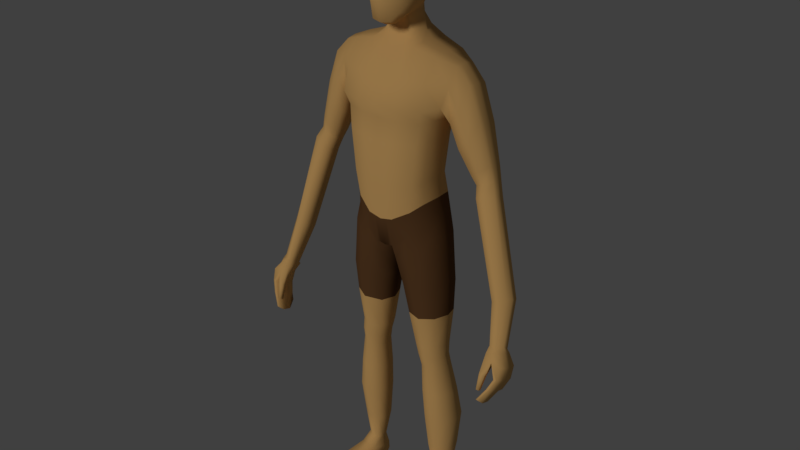 # Source: D_man1.blend  (saved by Blender 2.79.0; exported with 4.5.12 LTS)
import bpy
from mathutils import Matrix  # noqa: F401  (used for matrix-valued properties, if any)

bpy.ops.wm.read_factory_settings(use_empty=True)
scene = bpy.context.scene
scene.name = 'Scene'

# ---- collections
col_collection_1 = bpy.data.collections.new('Collection 1'); scene.collection.children.link(col_collection_1)

# ---- materials (node trees are filled in below, after node groups)
mat_material_000 = bpy.data.materials.new('Material.000')
mat_material_000.alpha_threshold = 0.0
mat_material_000.use_transparent_shadow = False
mat_material_000.diffuse_color = (0.1424, 0.06657, 0.0263, 1.0)
mat_material_000.roughness = 0.5
mat_material_007 = bpy.data.materials.new('Material.007')
mat_material_007.alpha_threshold = 0.0
mat_material_007.use_transparent_shadow = False
mat_material_007.diffuse_color = (0.1679, 0.01043, 0.0126, 1.0)
mat_material_007.roughness = 0.5
mat_material_009 = bpy.data.materials.new('Material.009')
mat_material_009.alpha_threshold = 0.0
mat_material_009.use_transparent_shadow = False
mat_material_009.diffuse_color = (0.7991, 0.4678, 0.1651, 1.0)
mat_material_009.roughness = 0.5

# ---- material node trees

# ---- world
world_world = bpy.data.worlds.new('World'); scene.world = world_world
world_world.color = (0.05088, 0.05088, 0.05088)
world_world.use_sun_shadow = False
world_world.sun_shadow_jitter_overblur = 0.0
world_world.cycles.sampling_method = 'MANUAL'

# ---- lights
light_sun = bpy.data.lights.new('Sun', 'SUN')
light_sun.transmission_factor = 0.0
light_sun.angle = 0.1993
light_sun.energy = 1.0
light_sun.shadow_buffer_clip_start = 0.5
light_sun.shadow_soft_size = 0.1
light_sun.shadow_cascade_max_distance = 1000.0

# ---- meshes
me_cube_002 = bpy.data.meshes.new('Cube.002')
me_cube_002.from_pydata([(0.1288, 0.06329, 0.9783), (0.1207, -0.04331, 0.9722), (0.02557, 0.1009, 0.8916), (0.02686, -0.07603, 0.8908), (0.1308, -0.04651, 0.9187), (0.1399, 0.06265, 0.9236), (0.02689, 0.07729, 0.843), (0.02831, -0.05995, 0.8413), (0.1241, 0.05376, 1.044), (0.1187, -0.04755, 1.038), (0.04006, -0.0936, 0.9842), (0.03544, 0.1088, 0.9835), (0.1565, 0.05617, 0.7719), (0.03755, 0.05905, 0.7565), (0.03747, -0.03909, 0.7533), (0.1462, -0.03997, 0.769), (0.07938, 0.09086, 0.9311), (0.07896, -0.06891, 0.9322), (0.08388, -0.07341, 0.8797), (0.08393, 0.08567, 0.8732), (0.08451, 0.08992, 1.01), (0.08994, -0.07508, 1.013), (0.0961, 0.0774, 0.7638), (0.09591, -0.06268, 0.7608), (0.1375, 0.01234, 0.9878), (0.01179, 0.01217, 0.8795), (0.01126, 0.009412, 0.8338), (0.1492, 0.01104, 0.9309), (0.1316, 0.002012, 1.047), (0.166, 0.01051, 0.7721), (0.02074, 0.01095, 0.7527), (0.1458, -0.02769, 0.6688), (0.1546, 0.05352, 0.6709), (0.05292, 0.05692, 0.6614), (0.05275, -0.02924, 0.6587), (0.1034, 0.07463, 0.6656), (0.1032, -0.04946, 0.6635), (0.1634, 0.01518, 0.6709), (0.03764, 0.01452, 0.6583), (0.01868, 0.05652, 0.8855), (0.1445, 0.03684, 0.9272), (0.1613, 0.03334, 0.772), (0.1331, 0.03782, 0.983), (0.01908, 0.04335, 0.8384), (0.1279, 0.02789, 1.046), (0.02914, 0.035, 0.7546), (0.159, 0.03435, 0.6709), (0.04528, 0.03572, 0.6599), (0.01279, 0.09999, 0.8947), (0.01343, -0.0752, 0.8879), (0.02003, -0.0936, 0.9798), (0.01772, 0.1031, 0.9792), (0.005894, 0.01229, 0.8793), (0.00934, 0.05614, 0.887), (-0.005894, 0.01229, 0.8793), (-0.00934, 0.05614, 0.887), (-0.1288, 0.06329, 0.9783), (-0.1207, -0.04331, 0.9722), (-0.02557, 0.1009, 0.8916), (-0.02686, -0.07603, 0.8908), (-0.1308, -0.04651, 0.9187), (-0.1399, 0.06265, 0.9236), (-0.02689, 0.07729, 0.843), (-0.02831, -0.05995, 0.8413), (-0.1241, 0.05376, 1.044), (-0.1187, -0.04755, 1.038), (-0.04006, -0.0936, 0.9842), (-0.03544, 0.1088, 0.9835), (-0.1565, 0.05617, 0.7719), (-0.03755, 0.05905, 0.7565), (-0.03747, -0.03909, 0.7533), (-0.1462, -0.03997, 0.769), (-0.07938, 0.09086, 0.9311), (-0.07896, -0.06891, 0.9322), (-0.08388, -0.07341, 0.8797), (-0.08393, 0.08567, 0.8732), (-0.08451, 0.08992, 1.01), (-0.08994, -0.07508, 1.013), (-0.0961, 0.0774, 0.7638), (-0.09591, -0.06268, 0.7608), (-0.1375, 0.01234, 0.9878), (-0.01179, 0.01217, 0.8795), (-0.01126, 0.009412, 0.8338), (-0.1492, 0.01104, 0.9309), (-0.1316, 0.002012, 1.047), (-0.166, 0.01051, 0.7721), (-0.02074, 0.01095, 0.7527), (-0.1458, -0.02769, 0.6688), (-0.1546, 0.05352, 0.6709), (-0.05292, 0.05692, 0.6614), (-0.05275, -0.02924, 0.6587), (-0.1034, 0.07463, 0.6656), (-0.1032, -0.04946, 0.6635), (-0.1634, 0.01518, 0.6709), (-0.03764, 0.01452, 0.6583), (0.0, 0.09911, 0.8979), (0.0, -0.07438, 0.8849), (0.0, -0.0936, 0.9755), (0.0, 0.09737, 0.9748), (0.0, 0.01242, 0.8791), (0.0, 0.05576, 0.8885), (-0.01868, 0.05652, 0.8855), (-0.1445, 0.03684, 0.9272), (-0.1613, 0.03334, 0.772), (-0.1331, 0.03782, 0.983), (-0.01908, 0.04335, 0.8384), (-0.1279, 0.02789, 1.046), (-0.02914, 0.035, 0.7546), (-0.159, 0.03435, 0.6709), (-0.04528, 0.03572, 0.6599), (-0.01279, 0.09999, 0.8947), (-0.01343, -0.0752, 0.8879), (-0.02003, -0.0936, 0.9798), (-0.01772, 0.1031, 0.9792), (-0.005894, 0.01229, 0.8793), (-0.00934, 0.05614, 0.887), (0.005894, 0.01229, 0.8793), (0.00934, 0.05614, 0.887)], [], [(51, 48, 95, 98), (52, 49, 96, 99), (20, 16, 2, 11), (17, 3, 7, 18), (39, 2, 6, 43), (16, 0, 5, 19), (24, 1, 4, 27), (17, 21, 10, 3), (24, 28, 9, 1), (49, 50, 97, 96), (27, 4, 15, 29), (19, 5, 12, 22), (43, 6, 13, 45), (18, 7, 14, 23), (4, 18, 23, 15), (6, 19, 22, 13), (1, 9, 21, 17), (2, 16, 19, 6), (1, 17, 18, 4), (8, 0, 16, 20), (7, 26, 30, 14), (40, 27, 29, 41), (42, 44, 28, 24), (42, 24, 27, 40), (3, 25, 26, 7), (53, 52, 99, 100), (14, 30, 38, 34), (41, 29, 37, 46), (15, 23, 36, 31), (13, 22, 35, 33), (29, 15, 31, 37), (22, 12, 32, 35), (45, 13, 33, 47), (23, 14, 34, 36), (55, 100, 99, 54), (30, 45, 47, 38), (12, 41, 46, 32), (48, 53, 100, 95), (0, 42, 40, 5), (0, 8, 44, 42), (5, 40, 41, 12), (26, 43, 45, 30), (25, 39, 43, 26), (2, 39, 53, 48), (39, 25, 52, 53), (3, 10, 50, 49), (25, 3, 49, 52), (11, 2, 48, 51), (113, 98, 95, 110), (114, 99, 96, 111), (76, 67, 58, 72), (73, 74, 63, 59), (101, 105, 62, 58), (72, 75, 61, 56), (80, 83, 60, 57), (73, 59, 66, 77), (80, 57, 65, 84), (111, 96, 97, 112), (83, 85, 71, 60), (75, 78, 68, 61), (105, 107, 69, 62), (74, 79, 70, 63), (60, 71, 79, 74), (62, 69, 78, 75), (57, 73, 77, 65), (58, 62, 75, 72), (57, 60, 74, 73), (64, 76, 72, 56), (63, 70, 86, 82), (102, 103, 85, 83), (104, 80, 84, 106), (104, 102, 83, 80), (59, 63, 82, 81), (115, 100, 99, 114), (70, 90, 94, 86), (103, 108, 93, 85), (71, 87, 92, 79), (69, 89, 91, 78), (85, 93, 87, 71), (78, 91, 88, 68), (107, 109, 89, 69), (79, 92, 90, 70), (117, 116, 99, 100), (86, 94, 109, 107), (68, 88, 108, 103), (110, 95, 100, 115), (56, 61, 102, 104), (56, 104, 106, 64), (61, 68, 103, 102), (82, 86, 107, 105), (81, 82, 105, 101), (58, 110, 115, 101), (101, 115, 114, 81), (59, 111, 112, 66), (81, 114, 111, 59), (67, 113, 110, 58)])
me_cube_002.polygons.foreach_set('use_smooth', [True] * 96)
me_cube_002.materials.append(mat_material_000)
me_cube_002.materials.append(None)
me_cube_002.use_remesh_preserve_volume = False
me_cube_002.use_remesh_preserve_attributes = False
me_cube_002.use_mirror_vertex_groups = False
me_cube_002.update()
me_cube_001 = bpy.data.meshes.new('Cube.001')
me_cube_001.from_pydata([(0.03386, 0.07727, 1.711), (0.07845, -0.03646, 1.709), (0.03258, -0.0929, 1.702), (0.07946, 0.02969, 1.711), (0.06039, 0.05633, 1.704), (0.06025, -0.06883, 1.698), (0.08643, -0.001615, 1.717), (0.09024, 0.2199, 1.721), (0.2091, -0.0832, 1.72), (0.09424, -0.1057, 1.758), (0.1034, 0.1047, 1.758), (0.08684, -0.2336, 1.715), (0.2118, 0.09313, 1.721), (0.09619, 0.1787, 1.742), (0.1708, -0.09187, 1.744), (0.161, 0.1641, 1.716), (0.1777, 0.0934, 1.743), (0.1606, -0.1695, 1.712), (0.08738, -0.1976, 1.739), (0.1041, 0.006919, 1.765), (0.2304, 0.009687, 1.726), (0.1422, -0.157, 1.732), (0.1504, 0.1476, 1.734), (0.1866, 0.007626, 1.75), (0.08244, -0.01904, 1.713), (0.2197, -0.03676, 1.723), (0.09916, -0.04939, 1.761), (0.1787, -0.04212, 1.747), (0.08295, 0.01404, 1.714), (0.1037, 0.05583, 1.761), (0.2211, 0.05141, 1.723), (0.1821, 0.05051, 1.747), (0.01693, 0.08176, 1.715), (0.01629, -0.09789, 1.705), (0.04512, 0.2319, 1.724), (0.04712, -0.1098, 1.76), (0.0517, 0.1088, 1.761), (0.04342, -0.2469, 1.717), (0.04809, 0.1869, 1.744), (0.04369, -0.206, 1.741), (0.05204, 0.006853, 1.788), (0.04958, -0.05147, 1.764), (0.05187, 0.05785, 1.764), (-0.03386, 0.07727, 1.711), (-0.07845, -0.03646, 1.709), (-0.03258, -0.0929, 1.702), (-0.07946, 0.02969, 1.711), (-0.06039, 0.05633, 1.704), (-0.06025, -0.06883, 1.698), (-0.08643, -0.001615, 1.717), (0.0, -0.1029, 1.708), (0.0, 0.08624, 1.719), (-0.09024, 0.2199, 1.721), (-0.2091, -0.0832, 1.72), (-0.09424, -0.1057, 1.758), (-0.1034, 0.1047, 1.758), (-0.08684, -0.2336, 1.715), (-0.2118, 0.09313, 1.721), (-0.09619, 0.1787, 1.742), (-0.1708, -0.09187, 1.744), (-0.161, 0.1641, 1.716), (-0.1777, 0.0934, 1.743), (-0.1606, -0.1695, 1.712), (-0.08738, -0.1976, 1.739), (-0.1041, 0.006919, 1.765), (-0.2304, 0.009687, 1.726), (-0.1422, -0.157, 1.732), (-0.1504, 0.1476, 1.734), (-0.1866, 0.007626, 1.75), (0.0, -0.1139, 1.762), (0.0, 0.113, 1.764), (0.0, -0.2602, 1.719), (0.0, 0.2439, 1.727), (0.0, 0.1951, 1.747), (0.0, -0.2144, 1.743), (0.0, 0.006787, 1.851), (-0.08244, -0.01904, 1.713), (-0.2197, -0.03676, 1.723), (-0.09916, -0.04939, 1.761), (-0.1787, -0.04212, 1.747), (0.0, -0.05355, 1.787), (-0.08295, 0.01404, 1.714), (-0.1037, 0.05583, 1.761), (-0.2211, 0.05141, 1.723), (-0.1821, 0.05051, 1.747), (0.0, 0.05987, 1.787), (-0.01693, 0.08176, 1.715), (-0.01629, -0.09789, 1.705), (-0.04512, 0.2319, 1.724), (-0.04712, -0.1098, 1.76), (-0.0517, 0.1088, 1.761), (-0.04342, -0.2469, 1.717), (-0.04809, 0.1869, 1.744), (-0.04369, -0.206, 1.741), (-0.05204, 0.006853, 1.788), (-0.04958, -0.05147, 1.764), (-0.05187, 0.05785, 1.764)], [], [(32, 51, 72, 34), (5, 1, 8, 17), (2, 5, 17, 11), (28, 3, 12, 30), (24, 6, 20, 25), (3, 4, 15, 12), (4, 0, 7, 15), (33, 2, 11, 37), (34, 72, 73, 38), (7, 13, 22, 15), (25, 20, 23, 27), (8, 14, 21, 17), (26, 27, 23, 19), (41, 40, 75, 80), (35, 69, 74, 39), (9, 18, 21, 14), (10, 16, 22, 13), (36, 38, 73, 70), (42, 85, 75, 40), (29, 19, 23, 31), (11, 17, 21, 18), (37, 39, 74, 71), (12, 15, 22, 16), (30, 31, 23, 20), (35, 41, 80, 69), (9, 14, 27, 26), (8, 25, 27, 14), (1, 24, 25, 8), (12, 16, 31, 30), (10, 29, 31, 16), (36, 70, 85, 42), (6, 28, 30, 20), (10, 36, 42, 29), (9, 26, 41, 35), (11, 18, 39, 37), (29, 42, 40, 19), (10, 13, 38, 36), (9, 35, 39, 18), (26, 19, 40, 41), (7, 34, 38, 13), (50, 33, 37, 71), (0, 32, 34, 7), (86, 88, 72, 51), (48, 62, 53, 44), (45, 56, 62, 48), (81, 83, 57, 46), (76, 77, 65, 49), (46, 57, 60, 47), (47, 60, 52, 43), (87, 91, 56, 45), (88, 92, 73, 72), (52, 60, 67, 58), (77, 79, 68, 65), (53, 62, 66, 59), (78, 64, 68, 79), (95, 80, 75, 94), (89, 93, 74, 69), (54, 59, 66, 63), (55, 58, 67, 61), (90, 70, 73, 92), (96, 94, 75, 85), (82, 84, 68, 64), (56, 63, 66, 62), (91, 71, 74, 93), (57, 61, 67, 60), (83, 65, 68, 84), (89, 69, 80, 95), (54, 78, 79, 59), (53, 59, 79, 77), (44, 53, 77, 76), (57, 83, 84, 61), (55, 61, 84, 82), (90, 96, 85, 70), (49, 65, 83, 81), (55, 82, 96, 90), (54, 89, 95, 78), (56, 91, 93, 63), (82, 64, 94, 96), (55, 90, 92, 58), (54, 63, 93, 89), (78, 95, 94, 64), (52, 58, 92, 88), (50, 71, 91, 87), (43, 52, 88, 86)])
me_cube_001.polygons.foreach_set('use_smooth', [True] * 84)
me_cube_001.materials.append(mat_material_007)
me_cube_001.materials.append(None)
me_cube_001.use_remesh_preserve_volume = False
me_cube_001.use_remesh_preserve_attributes = False
me_cube_001.use_mirror_vertex_groups = False
me_cube_001.update()
me_cube = bpy.data.meshes.new('Cube')
me_cube.from_pydata([(0.03386, 0.07727, 1.711), (0.07845, -0.03646, 1.709), (0.03178, -0.06259, 1.536), (0.04413, 0.02926, 1.562), (0.02957, -0.09371, 1.599), (0.03258, -0.0929, 1.702), (0.07466, -0.03889, 1.611), (0.07226, 0.0273, 1.626), (0.07946, 0.02969, 1.711), (0.02717, 0.07649, 1.629), (0.05202, 0.05526, 1.626), (0.05779, 0.02571, 1.585), (0.05563, -0.07004, 1.6), (0.02817, -0.08479, 1.544), (0.02998, 0.05329, 1.585), (0.06039, 0.05633, 1.704), (0.05839, -0.04397, 1.565), (0.06025, -0.06883, 1.698), (0.04595, 0.06864, 1.511), (0.03484, -0.01636, 1.552), (0.03228, -0.09464, 1.657), (0.08106, -0.03593, 1.663), (0.07924, 0.03003, 1.671), (0.08182, -0.004906, 1.622), (0.08643, -0.001615, 1.717), (0.03065, 0.08172, 1.675), (0.04808, -0.06667, 1.569), (0.04889, 0.04774, 1.597), (0.05733, 0.05843, 1.668), (0.064, -0.008078, 1.576), (0.06061, -0.06807, 1.653), (0.08899, -0.001971, 1.674), (0.1889, -0.005905, 1.439), (0.1227, 0.0385, 1.111), (0.1375, 0.04012, 1.231), (0.1688, 0.07099, 1.333), (0.1192, -0.05161, 1.104), (0.1336, -0.05252, 1.229), (0.06873, 0.09826, 1.475), (0.0681, -0.03541, 1.475), (0.04402, -0.1035, 1.089), (0.04738, -0.1053, 1.219), (0.06153, -0.1089, 1.315), (0.0427, 0.1251, 1.319), (0.03947, 0.08023, 1.216), (0.03523, 0.07664, 1.088), (0.031, 0.05773, 1.543), (0.03743, -0.01199, 1.512), (0.153, 0.0632, 0.08961), (0.157, 0.02889, 0.09008), (0.111, 0.05457, 0.08882), (0.1173, 0.01526, 0.08954), (0.1241, 0.05376, 1.044), (0.1187, -0.04755, 1.038), (0.04006, -0.0936, 0.9842), (0.03544, 0.1088, 0.9835), (0.1393, -0.01249, 0.5567), (0.146, 0.04803, 0.5579), (0.06887, 0.05171, 0.555), (0.06863, -0.01635, 0.5529), (0.1451, -0.004457, 0.4852), (0.1506, 0.05063, 0.4873), (0.08596, 0.0522, 0.4783), (0.08604, -0.008619, 0.4761), (0.1701, 0.004561, 0.2904), (0.1773, 0.07643, 0.2966), (0.09337, 0.07008, 0.2951), (0.09376, -0.001634, 0.2886), (0.1483, 0.04328, 0.5229), (0.07744, 0.04799, 0.5169), (0.07738, -0.01355, 0.5136), (0.1423, -0.01213, 0.52), (0.1367, 0.08847, 1.455), (0.1369, -0.02614, 1.458), (0.09997, -0.08111, 1.094), (0.1124, -0.08242, 1.22), (0.1336, -0.08588, 1.321), (0.1326, 0.1113, 1.316), (0.1109, 0.06766, 1.218), (0.09852, 0.06545, 1.1), (0.1301, 0.06766, 0.08762), (0.1394, 0.0174, 0.08826), (0.08451, 0.08992, 1.01), (0.08994, -0.07508, 1.013), (0.1076, -0.03176, 0.5547), (0.1078, 0.06752, 0.5558), (0.119, -0.02182, 0.4797), (0.1188, 0.069, 0.4841), (0.1352, -0.01218, 0.289), (0.1356, 0.09565, 0.2962), (0.1135, 0.06225, 0.5201), (0.1135, -0.03041, 0.5164), (0.1292, -0.003356, 1.109), (0.1441, -0.002991, 1.231), (0.08309, 0.02921, 1.485), (0.05236, 0.03168, 1.532), (0.1632, 0.04855, 0.09016), (0.1049, 0.03183, 0.08922), (0.1316, 0.002012, 1.047), (0.05621, 0.01801, 0.5528), (0.1535, 0.01973, 0.5577), (0.07468, 0.02174, 0.4757), (0.1575, 0.02479, 0.4876), (0.08032, 0.03297, 0.2915), (0.1851, 0.04208, 0.2939), (0.1555, 0.01535, 0.5225), (0.06547, 0.01581, 0.5139), (0.109, 0.06812, 0.0211), (0.1379, 0.02931, 1.466), (0.1824, 0.07772, 1.382), (0.1824, -0.03106, 1.386), (0.05171, 0.1205, 1.398), (0.06253, -0.0833, 1.391), (0.134, -0.06521, 1.392), (0.1336, 0.1076, 1.392), (0.188, 0.06639, 1.433), (0.1632, -0.04016, 1.328), (0.1924, 0.0292, 1.443), (0.1764, 0.01678, 1.32), (0.2109, 0.07772, 1.331), (0.2287, 0.06639, 1.387), (0.2129, -0.03105, 1.334), (0.2308, -0.005902, 1.395), (0.2355, 0.0292, 1.396), (0.1851, 0.01679, 1.275), (0.1864, -0.02644, 1.286), (0.1886, 0.06733, 1.29), (0.3876, -0.04109, 0.6768), (0.2891, 0.05239, 1.114), (0.3081, 0.04626, 1.128), (0.2855, -0.006422, 1.134), (0.3078, 0.007354, 1.142), (0.3141, 0.02547, 1.135), (0.2558, 0.02171, 1.11), (0.2595, -0.0007832, 1.122), (0.2653, 0.04918, 1.107), (0.3954, -0.02927, 0.828), (0.4095, -0.03911, 0.6862), (0.3999, -0.07907, 0.7031), (0.4155, -0.0661, 0.7065), (0.4173, -0.05025, 0.6939), (0.3749, -0.0717, 0.6948), (0.3809, -0.08363, 0.7057), (0.3762, -0.05267, 0.6829), (0.3818, -0.04851, 0.8272), (0.3553, -0.04475, 0.8166), (0.3514, -0.02113, 0.8035), (0.4065, -0.01013, 0.8257), (0.4019, 0.004808, 0.8219), (0.3799, 0.01128, 0.8049), (0.3574, 0.007889, 0.7979), (0.272, 0.02796, 1.296), (0.2095, -0.01945, 1.219), (0.2662, -0.002521, 1.299), (0.2416, -0.02472, 1.255), (0.2669, 0.06097, 1.287), (0.2446, 0.07094, 1.244), (0.2165, 0.06286, 1.215), (0.2087, 0.01835, 1.207), (0.3829, -0.1424, 0.56), (0.3786, -0.09603, 0.6884), (0.3902, -0.07165, 0.5512), (0.3889, -0.03377, 0.6678), (0.3894, -0.1421, 0.5585), (0.409, -0.09081, 0.6933), (0.396, -0.07133, 0.5498), (0.4126, -0.03535, 0.6739), (0.4187, -0.1142, 0.6256), (0.419, -0.04347, 0.5963), (0.4289, -0.04347, 0.598), (0.4297, -0.1142, 0.6275), (0.4055, -0.05901, 0.5621), (0.4133, -0.05901, 0.5623), (0.414, -0.1271, 0.5953), (0.4052, -0.1271, 0.5951), (0.4043, -0.1062, 0.6691), (0.4142, -0.03336, 0.6331), (0.4308, -0.03336, 0.6357), (0.4321, -0.1041, 0.6635), (0.3798, -0.09779, 0.5345), (0.38, -0.1226, 0.5423), (0.3744, -0.07622, 0.6783), (0.3777, -0.05046, 0.6769), (0.392, -0.122, 0.5394), (0.3917, -0.09715, 0.5317), (0.4252, -0.05046, 0.684), (0.4232, -0.07238, 0.6922), (0.4342, -0.06956, 0.6084), (0.4342, -0.09189, 0.6184), (0.4141, -0.09189, 0.6148), (0.4141, -0.06956, 0.6049), (0.4016, -0.1044, 0.5841), (0.4013, -0.0862, 0.577), (0.4176, -0.08169, 0.5734), (0.4176, -0.1044, 0.5844), (0.4397, -0.06001, 0.6466), (0.4397, -0.08206, 0.6557), (0.3982, -0.0838, 0.6565), (0.4059, -0.06001, 0.6413), (0.3793, -0.1393, 0.5904), (0.3792, -0.127, 0.6354), (0.3762, -0.1287, 0.5841), (0.3752, -0.1132, 0.6305), (0.3872, -0.1393, 0.5894), (0.3958, -0.127, 0.6328), (0.3876, -0.1287, 0.5851), (0.3948, -0.1132, 0.6279), (0.121, -0.1078, 0.004409), (0.1196, -0.1086, 0.0243), (0.1108, 0.06413, 0.008674), (0.107, 0.06426, 0.04792), (0.1974, -0.09324, 0.004409), (0.199, -0.09344, 0.0243), (0.1452, 0.07046, 0.008801), (0.1459, 0.07096, 0.04815), (0.1086, -0.01296, 0.01058), (0.1114, -0.009678, 0.06008), (0.174, -0.0004661, 0.01058), (0.1658, 0.00164, 0.06044), (0.0999, 0.0293, 0.05284), (0.1596, 0.03946, 0.0064), (0.1073, 0.02948, 0.0064), (0.1631, 0.0423, 0.05299), (0.1268, 0.06932, 0.007387), (0.1244, 0.07464, 0.04682), (0.1598, -0.1038, 0.00286), (0.16, -0.1045, 0.02524), (0.1402, -0.008579, 0.06522), (0.1413, -0.006952, 0.00769), (0.1334, 0.03455, 0.00318), (0.1184, -0.1129, 0.01396), (0.1456, 0.07454, 0.02104), (0.2016, -0.09697, 0.01396), (0.18, 0.001214, 0.02293), (0.1024, -0.0136, 0.02293), (0.1641, 0.04186, 0.01931), (0.1022, 0.03005, 0.01931), (0.1616, -0.1133, 0.01398), (0.1253, 0.07684, 0.02171), (0.1138, -0.06365, 0.005319), (0.1892, -0.04831, 0.03579), (0.1121, -0.06301, 0.03579), (0.1878, -0.04954, 0.005319), (0.1507, -0.05607, 0.04032), (0.1509, -0.05709, 0.002236), (0.1072, -0.06583, 0.01628), (0.1947, -0.04913, 0.01628), (0.04867, -0.01593, 1.492), (0.06134, 0.02993, 1.505), (0.3042, 0.02617, 1.178), (0.2453, -0.006726, 1.148), (0.274, -0.0125, 1.166), (0.2978, 0.004056, 1.184), (0.2982, 0.05103, 1.17), (0.2776, 0.05842, 1.148), (0.2516, 0.05379, 1.134), (0.2422, 0.02072, 1.135), (0.3233, -0.006289, 1.111), (0.2698, -0.01562, 1.09), (0.3228, 0.03403, 1.096), (0.299, 0.0405, 1.081), (0.2747, 0.03711, 1.073), (0.297, -0.02162, 1.102), (0.2659, 0.008091, 1.078), (0.3287, 0.01206, 1.104), (0.1657, 0.06507, 0.3922), (0.08798, 0.06257, 0.3867), (0.08823, -0.006811, 0.3821), (0.1591, -0.001388, 0.3879), (0.1273, 0.08475, 0.3903), (0.1272, -0.01924, 0.3842), (0.1734, 0.03357, 0.3909), (0.07524, 0.0272, 0.3834), (0.1637, 0.0185, 0.1763), (0.1652, 0.07434, 0.1792), (0.09903, 0.06636, 0.178), (0.1026, 0.007885, 0.175), (0.1361, 0.00359, 0.1746), (0.1313, 0.08671, 0.1779), (0.08895, 0.0348, 0.1764), (0.1749, 0.04861, 0.1781), (0.1458, -0.02769, 0.6688), (0.1546, 0.05352, 0.6709), (0.05292, 0.05692, 0.6614), (0.05275, -0.02924, 0.6587), (0.1034, 0.07463, 0.6656), (0.1032, -0.04946, 0.6635), (0.1634, 0.01518, 0.6709), (0.03764, 0.01452, 0.6583), (0.1499, 0.0531, 1.293), (0.04687, 0.0966, 1.28), (0.05998, -0.0957, 1.28), (0.1219, -0.0752, 1.283), (0.1208, 0.08473, 1.28), (0.1563, 0.008506, 1.286), (0.1454, -0.03977, 1.29), (0.08244, -0.01904, 1.713), (0.03331, -0.03947, 1.544), (0.07824, -0.0219, 1.616), (0.0612, -0.02602, 1.571), (0.08503, -0.01895, 1.668), (0.03948, 0.006447, 1.557), (0.07704, 0.0112, 1.624), (0.08295, 0.01404, 1.714), (0.0609, 0.008816, 1.581), (0.08412, 0.01403, 1.673), (0.0756, -0.003101, 1.48), (0.04489, 0.009845, 1.522), (0.108, 0.0432, 0.08902), (0.1498, 0.03388, 0.5578), (0.154, 0.03771, 0.4875), (0.1812, 0.05926, 0.2953), (0.1519, 0.02931, 0.5227), (0.1374, 0.001583, 1.462), (0.126, 0.01757, 1.11), (0.1408, 0.01856, 1.231), (0.1581, 0.05588, 0.08989), (0.1279, 0.02789, 1.046), (0.06254, 0.03486, 0.5539), (0.08032, 0.03697, 0.477), (0.08684, 0.05153, 0.2933), (0.07146, 0.0319, 0.5154), (0.1726, 0.04388, 1.326), (0.1907, 0.01165, 1.441), (0.2332, 0.01165, 1.395), (0.1869, 0.04206, 1.283), (0.311, 0.01641, 1.138), (0.2606, 0.03544, 1.108), (0.4164, -0.05818, 0.7002), (0.3755, -0.06219, 0.6889), (0.3544, -0.006622, 0.8007), (0.4052, -0.0197, 0.8305), (0.2126, 0.04061, 1.211), (0.2691, 0.01272, 1.297), (0.3799, -0.1102, 0.5384), (0.3761, -0.06334, 0.6776), (0.3919, -0.1096, 0.5355), (0.4242, -0.06142, 0.6881), (0.4342, -0.08072, 0.6134), (0.4141, -0.08072, 0.6099), (0.4014, -0.09529, 0.5806), (0.4176, -0.09303, 0.5789), (0.4397, -0.07104, 0.6512), (0.4021, -0.0719, 0.6489), (0.1034, 0.04678, 0.05038), (0.1524, 0.05496, 0.0076), (0.1091, 0.0468, 0.007537), (0.1545, 0.05663, 0.05057), (0.1301, 0.05194, 0.005284), (0.1548, 0.0582, 0.02017), (0.1056, 0.04908, 0.0202), (0.055, 0.006996, 1.499), (0.2469, 0.03726, 1.135), (0.301, 0.01511, 1.181), (0.326, 0.002886, 1.107), (0.2703, 0.0226, 1.075), (0.1696, 0.04932, 0.3916), (0.08161, 0.04488, 0.385), (0.17, 0.06147, 0.1787), (0.09399, 0.05058, 0.1772), (0.159, 0.03435, 0.6709), (0.04528, 0.03572, 0.6599), (0.1531, 0.0308, 1.29), (0.01693, 0.08176, 1.715), (0.01589, -0.06412, 1.532), (0.01479, -0.09869, 1.6), (0.01629, -0.09789, 1.705), (0.01358, 0.08096, 1.63), (0.01408, -0.08795, 1.542), (0.01499, 0.05632, 1.584), (0.01742, -0.01636, 1.548), (0.01614, -0.1006, 1.659), (0.01533, 0.08688, 1.678), (0.03437, 0.09071, 1.475), (0.03405, -0.03541, 1.469), (0.02201, -0.1035, 1.084), (0.02369, -0.1053, 1.215), (0.03076, -0.1146, 1.32), (0.02135, 0.1193, 1.324), (0.01973, 0.07452, 1.213), (0.01761, 0.07093, 1.087), (0.0155, 0.05773, 1.543), (0.01871, -0.01199, 1.512), (0.02003, -0.0936, 0.9798), (0.01772, 0.1031, 0.9792), (0.02586, 0.1148, 1.401), (0.03127, -0.0833, 1.392), (0.02433, -0.01593, 1.491), (0.02297, 0.06864, 1.509), (0.02344, 0.09151, 1.282), (0.02999, -0.09887, 1.281), (0.01665, -0.04024, 1.54), (-0.03386, 0.07727, 1.711), (-0.07845, -0.03646, 1.709), (-0.03178, -0.06259, 1.536), (-0.04413, 0.02926, 1.562), (-0.02957, -0.09371, 1.599), (-0.03258, -0.0929, 1.702), (-0.07466, -0.03889, 1.611), (-0.07226, 0.0273, 1.626), (-0.07946, 0.02969, 1.711), (-0.02717, 0.07649, 1.629), (-0.05202, 0.05526, 1.626), (-0.05779, 0.02571, 1.585), (-0.05563, -0.07004, 1.6), (-0.02817, -0.08479, 1.544), (-0.02998, 0.05329, 1.585), (-0.06039, 0.05633, 1.704), (-0.05839, -0.04397, 1.565), (-0.06025, -0.06883, 1.698), (-0.04595, 0.06864, 1.511), (-0.03484, -0.01636, 1.552), (-0.03228, -0.09464, 1.657), (-0.08106, -0.03593, 1.663), (-0.07924, 0.03003, 1.671), (-0.08182, -0.004906, 1.622), (-0.08643, -0.001615, 1.717), (-0.03065, 0.08172, 1.675), (-0.04808, -0.06667, 1.569), (-0.04889, 0.04774, 1.597), (-0.05733, 0.05843, 1.668), (-0.064, -0.008078, 1.576), (-0.06061, -0.06807, 1.653), (-0.08899, -0.001971, 1.674), (-0.1889, -0.005905, 1.439), (-0.1227, 0.0385, 1.111), (-0.1375, 0.04012, 1.231), (-0.1688, 0.07099, 1.333), (-0.1192, -0.05161, 1.104), (-0.1336, -0.05252, 1.229), (-0.06873, 0.09826, 1.475), (-0.0681, -0.03541, 1.475), (-0.04402, -0.1035, 1.089), (-0.04738, -0.1053, 1.219), (-0.06153, -0.1089, 1.315), (-0.0427, 0.1251, 1.319), (-0.03947, 0.08023, 1.216), (-0.03523, 0.07664, 1.088), (-0.031, 0.05773, 1.543), (-0.03743, -0.01199, 1.512), (-0.153, 0.0632, 0.08961), (-0.157, 0.02889, 0.09008), (-0.111, 0.05457, 0.08882), (-0.1173, 0.01526, 0.08954), (-0.1241, 0.05376, 1.044), (-0.1187, -0.04755, 1.038), (-0.04006, -0.0936, 0.9842), (-0.03544, 0.1088, 0.9835), (-0.1393, -0.01249, 0.5567), (-0.146, 0.04803, 0.5579), (-0.06887, 0.05171, 0.555), (-0.06863, -0.01635, 0.5529), (-0.1451, -0.004457, 0.4852), (-0.1506, 0.05063, 0.4873), (-0.08596, 0.0522, 0.4783), (-0.08604, -0.008619, 0.4761), (-0.1701, 0.004561, 0.2904), (-0.1773, 0.07643, 0.2966), (-0.09337, 0.07008, 0.2951), (-0.09376, -0.001634, 0.2886), (-0.1483, 0.04328, 0.5229), (-0.07744, 0.04799, 0.5169), (-0.07738, -0.01355, 0.5136), (-0.1423, -0.01213, 0.52), (-0.1367, 0.08847, 1.455), (-0.1369, -0.02614, 1.458), (-0.09997, -0.08111, 1.094), (-0.1124, -0.08242, 1.22), (-0.1336, -0.08588, 1.321), (-0.1326, 0.1113, 1.316), (-0.1109, 0.06766, 1.218), (-0.09852, 0.06545, 1.1), (-0.1301, 0.06766, 0.08762), (-0.1394, 0.0174, 0.08826), (-0.08451, 0.08992, 1.01), (-0.08994, -0.07508, 1.013), (-0.1076, -0.03176, 0.5547), (-0.1078, 0.06752, 0.5558), (-0.119, -0.02182, 0.4797), (-0.1188, 0.069, 0.4841), (-0.1352, -0.01218, 0.289), (-0.1356, 0.09565, 0.2962), (-0.1135, 0.06225, 0.5201), (-0.1135, -0.03041, 0.5164), (-0.1292, -0.003356, 1.109), (-0.1441, -0.002991, 1.231), (-0.08309, 0.02921, 1.485), (-0.05236, 0.03168, 1.532), (-0.1632, 0.04855, 0.09016), (-0.1049, 0.03183, 0.08922), (-0.1316, 0.002012, 1.047), (-0.05621, 0.01801, 0.5528), (-0.1535, 0.01973, 0.5577), (-0.07468, 0.02174, 0.4757), (-0.1575, 0.02479, 0.4876), (-0.08032, 0.03297, 0.2915), (-0.1851, 0.04208, 0.2939), (-0.1555, 0.01535, 0.5225), (-0.06547, 0.01581, 0.5139), (-0.109, 0.06812, 0.0211), (-0.1379, 0.02931, 1.466), (-0.1824, 0.07772, 1.382), (-0.1824, -0.03106, 1.386), (-0.05171, 0.1205, 1.398), (-0.06253, -0.0833, 1.391), (-0.134, -0.06521, 1.392), (-0.1336, 0.1076, 1.392), (-0.188, 0.06639, 1.433), (-0.1632, -0.04016, 1.328), (-0.1924, 0.0292, 1.443), (-0.1764, 0.01678, 1.32), (-0.2109, 0.07772, 1.331), (-0.2287, 0.06639, 1.387), (-0.2129, -0.03105, 1.334), (-0.2308, -0.005902, 1.395), (-0.2355, 0.0292, 1.396), (-0.1851, 0.01679, 1.275), (-0.1864, -0.02644, 1.286), (-0.1886, 0.06733, 1.29), (-0.3876, -0.04109, 0.6768), (-0.2891, 0.05239, 1.114), (-0.3081, 0.04626, 1.128), (-0.2855, -0.006422, 1.134), (-0.3078, 0.007354, 1.142), (-0.3141, 0.02547, 1.135), (-0.2558, 0.02171, 1.11), (-0.2595, -0.0007832, 1.122), (-0.2653, 0.04918, 1.107), (-0.3954, -0.02927, 0.828), (-0.4095, -0.03911, 0.6862), (-0.3999, -0.07907, 0.7031), (-0.4155, -0.0661, 0.7065), (-0.4173, -0.05025, 0.6939), (-0.3749, -0.0717, 0.6948), (-0.3809, -0.08363, 0.7057), (-0.3762, -0.05267, 0.6829), (-0.3818, -0.04851, 0.8272), (-0.3553, -0.04475, 0.8166), (-0.3514, -0.02113, 0.8035), (-0.4065, -0.01013, 0.8257), (-0.4019, 0.004808, 0.8219), (-0.3799, 0.01128, 0.8049), (-0.3574, 0.007889, 0.7979), (-0.272, 0.02796, 1.296), (-0.2095, -0.01945, 1.219), (-0.2662, -0.002521, 1.299), (-0.2416, -0.02472, 1.255), (-0.2669, 0.06097, 1.287), (-0.2446, 0.07094, 1.244), (-0.2165, 0.06286, 1.215), (-0.2087, 0.01835, 1.207), (-0.3829, -0.1424, 0.56), (-0.3786, -0.09603, 0.6884), (-0.3902, -0.07165, 0.5512), (-0.3889, -0.03377, 0.6678), (-0.3894, -0.1421, 0.5585), (-0.409, -0.09081, 0.6933), (-0.396, -0.07133, 0.5498), (-0.4126, -0.03535, 0.6739), (-0.4187, -0.1142, 0.6256), (-0.419, -0.04347, 0.5963), (-0.4289, -0.04347, 0.598), (-0.4297, -0.1142, 0.6275), (-0.4055, -0.05901, 0.5621), (-0.4133, -0.05901, 0.5623), (-0.414, -0.1271, 0.5953), (-0.4052, -0.1271, 0.5951), (-0.4043, -0.1062, 0.6691), (-0.4142, -0.03336, 0.6331), (-0.4308, -0.03336, 0.6357), (-0.4321, -0.1041, 0.6635), (-0.3798, -0.09779, 0.5345), (-0.38, -0.1226, 0.5423), (-0.3744, -0.07622, 0.6783), (-0.3777, -0.05046, 0.6769), (-0.392, -0.122, 0.5394), (-0.3917, -0.09715, 0.5317), (-0.4252, -0.05046, 0.684), (-0.4232, -0.07238, 0.6922), (-0.4342, -0.06956, 0.6084), (-0.4342, -0.09189, 0.6184), (-0.4141, -0.09189, 0.6148), (-0.4141, -0.06956, 0.6049), (-0.4016, -0.1044, 0.5841), (-0.4013, -0.0862, 0.577), (-0.4176, -0.08169, 0.5734), (-0.4176, -0.1044, 0.5844), (-0.4397, -0.06001, 0.6466), (-0.4397, -0.08206, 0.6557), (-0.3982, -0.0838, 0.6565), (-0.4059, -0.06001, 0.6413), (-0.3793, -0.1393, 0.5904), (-0.3792, -0.127, 0.6354), (-0.3762, -0.1287, 0.5841), (-0.3752, -0.1132, 0.6305), (-0.3872, -0.1393, 0.5894), (-0.3958, -0.127, 0.6328), (-0.3876, -0.1287, 0.5851), (-0.3948, -0.1132, 0.6279), (-0.121, -0.1078, 0.004409), (-0.1196, -0.1086, 0.0243), (-0.1108, 0.06413, 0.008674), (-0.107, 0.06426, 0.04792), (-0.1974, -0.09324, 0.004409), (-0.199, -0.09344, 0.0243), (-0.1452, 0.07046, 0.008801), (-0.1459, 0.07096, 0.04815), (-0.1086, -0.01296, 0.01058), (-0.1114, -0.009678, 0.06008), (-0.174, -0.0004661, 0.01058), (-0.1658, 0.00164, 0.06044), (-0.0999, 0.0293, 0.05284), (-0.1596, 0.03946, 0.0064), (-0.1073, 0.02948, 0.0064), (-0.1631, 0.0423, 0.05299), (-0.1268, 0.06932, 0.007387), (-0.1244, 0.07464, 0.04682), (-0.1598, -0.1038, 0.00286), (-0.16, -0.1045, 0.02524), (-0.1402, -0.008579, 0.06522), (-0.1413, -0.006952, 0.00769), (-0.1334, 0.03455, 0.00318), (-0.1184, -0.1129, 0.01396), (-0.1456, 0.07454, 0.02104), (-0.2016, -0.09697, 0.01396), (-0.18, 0.001214, 0.02293), (-0.1024, -0.0136, 0.02293), (-0.1641, 0.04186, 0.01931), (-0.1022, 0.03005, 0.01931), (-0.1616, -0.1133, 0.01398), (-0.1253, 0.07684, 0.02171), (-0.1138, -0.06365, 0.005319), (-0.1892, -0.04831, 0.03579), (-0.1121, -0.06301, 0.03579), (-0.1878, -0.04954, 0.005319), (-0.1507, -0.05607, 0.04032), (-0.1509, -0.05709, 0.002236), (-0.1072, -0.06583, 0.01628), (-0.1947, -0.04913, 0.01628), (-0.04867, -0.01593, 1.492), (-0.06134, 0.02993, 1.505), (-0.3042, 0.02617, 1.178), (-0.2453, -0.006726, 1.148), (-0.274, -0.0125, 1.166), (-0.2978, 0.004056, 1.184), (-0.2982, 0.05103, 1.17), (-0.2776, 0.05842, 1.148), (-0.2516, 0.05379, 1.134), (-0.2422, 0.02072, 1.135), (-0.3233, -0.006289, 1.111), (-0.2698, -0.01562, 1.09), (-0.3228, 0.03403, 1.096), (-0.299, 0.0405, 1.081), (-0.2747, 0.03711, 1.073), (-0.297, -0.02162, 1.102), (-0.2659, 0.008091, 1.078), (-0.3287, 0.01206, 1.104), (-0.1657, 0.06507, 0.3922), (-0.08798, 0.06257, 0.3867), (-0.08823, -0.006811, 0.3821), (-0.1591, -0.001388, 0.3879), (-0.1273, 0.08475, 0.3903), (-0.1272, -0.01924, 0.3842), (-0.1734, 0.03357, 0.3909), (-0.07524, 0.0272, 0.3834), (-0.1637, 0.0185, 0.1763), (-0.1652, 0.07434, 0.1792), (-0.09903, 0.06636, 0.178), (-0.1026, 0.007885, 0.175), (-0.1361, 0.00359, 0.1746), (-0.1313, 0.08671, 0.1779), (-0.08895, 0.0348, 0.1764), (-0.1749, 0.04861, 0.1781), (-0.1458, -0.02769, 0.6688), (-0.1546, 0.05352, 0.6709), (-0.05292, 0.05692, 0.6614), (-0.05275, -0.02924, 0.6587), (-0.1034, 0.07463, 0.6656), (-0.1032, -0.04946, 0.6635), (-0.1634, 0.01518, 0.6709), (-0.03764, 0.01452, 0.6583), (-0.1499, 0.0531, 1.293), (-0.04687, 0.0966, 1.28), (-0.05998, -0.0957, 1.28), (-0.1219, -0.0752, 1.283), (-0.1208, 0.08473, 1.28), (-0.1563, 0.008506, 1.286), (-0.1454, -0.03977, 1.29), (0.0, -0.06565, 1.529), (0.0, -0.1037, 1.601), (0.0, -0.1029, 1.708), (0.0, 0.08543, 1.631), (0.0, 0.08624, 1.719), (0.0, 0.05934, 1.584), (0.0, -0.09111, 1.541), (0.0, -0.01636, 1.544), (0.0, -0.1065, 1.662), (0.0, 0.09203, 1.681), (0.0, 0.08315, 1.476), (0.0, -0.03541, 1.463), (0.0, 0.06522, 1.085), (0.0, 0.0688, 1.21), (0.0, 0.1136, 1.328), (0.0, -0.1203, 1.325), (0.0, -0.1053, 1.21), (0.0, -0.1035, 1.08), (0.0, 0.05773, 1.543), (0.0, -0.01199, 1.512), (0.0, -0.0936, 0.9755), (0.0, 0.09737, 0.9748), (0.0, 0.06864, 1.508), (0.0, 0.1091, 1.403), (0.0, -0.0833, 1.394), (0.0, -0.01593, 1.489), (0.0, 0.08641, 1.284), (0.0, -0.102, 1.282), (-0.08244, -0.01904, 1.713), (-0.03331, -0.03947, 1.544), (-0.07824, -0.0219, 1.616), (-0.0612, -0.02602, 1.571), (0.0, -0.041, 1.537), (-0.08503, -0.01895, 1.668), (-0.03948, 0.006447, 1.557), (-0.07704, 0.0112, 1.624), (-0.08295, 0.01404, 1.714), (-0.0609, 0.008816, 1.581), (-0.08412, 0.01403, 1.673), (-0.0756, -0.003101, 1.48), (-0.04489, 0.009845, 1.522), (-0.108, 0.0432, 0.08902), (-0.1498, 0.03388, 0.5578), (-0.154, 0.03771, 0.4875), (-0.1812, 0.05926, 0.2953), (-0.1519, 0.02931, 0.5227), (-0.1374, 0.001583, 1.462), (-0.126, 0.01757, 1.11), (-0.1408, 0.01856, 1.231), (-0.1581, 0.05588, 0.08989), (-0.1279, 0.02789, 1.046), (-0.06254, 0.03486, 0.5539), (-0.08032, 0.03697, 0.477), (-0.08684, 0.05153, 0.2933), (-0.07146, 0.0319, 0.5154), (-0.1726, 0.04388, 1.326), (-0.1907, 0.01165, 1.441), (-0.2332, 0.01165, 1.395), (-0.1869, 0.04206, 1.283), (-0.311, 0.01641, 1.138), (-0.2606, 0.03544, 1.108), (-0.4164, -0.05818, 0.7002), (-0.3755, -0.06219, 0.6889), (-0.3544, -0.006622, 0.8007), (-0.4052, -0.0197, 0.8305), (-0.2126, 0.04061, 1.211), (-0.2691, 0.01272, 1.297), (-0.3799, -0.1102, 0.5384), (-0.3761, -0.06334, 0.6776), (-0.3919, -0.1096, 0.5355), (-0.4242, -0.06142, 0.6881), (-0.4342, -0.08072, 0.6134), (-0.4141, -0.08072, 0.6099), (-0.4014, -0.09529, 0.5806), (-0.4176, -0.09303, 0.5789), (-0.4397, -0.07104, 0.6512), (-0.4021, -0.0719, 0.6489), (-0.1034, 0.04678, 0.05038), (-0.1524, 0.05496, 0.0076), (-0.1091, 0.0468, 0.007537), (-0.1545, 0.05663, 0.05057), (-0.1301, 0.05194, 0.005284), (-0.1548, 0.0582, 0.02017), (-0.1056, 0.04908, 0.0202), (-0.055, 0.006996, 1.499), (-0.2469, 0.03726, 1.135), (-0.301, 0.01511, 1.181), (-0.326, 0.002886, 1.107), (-0.2703, 0.0226, 1.075), (-0.1696, 0.04932, 0.3916), (-0.08161, 0.04488, 0.385), (-0.17, 0.06147, 0.1787), (-0.09399, 0.05058, 0.1772), (-0.159, 0.03435, 0.6709), (-0.04528, 0.03572, 0.6599), (-0.1531, 0.0308, 1.29), (-0.01693, 0.08176, 1.715), (-0.01589, -0.06412, 1.532), (-0.01479, -0.09869, 1.6), (-0.01629, -0.09789, 1.705), (-0.01358, 0.08096, 1.63), (-0.01408, -0.08795, 1.542), (-0.01499, 0.05632, 1.584), (-0.01742, -0.01636, 1.548), (-0.01614, -0.1006, 1.659), (-0.01533, 0.08688, 1.678), (-0.03437, 0.09071, 1.475), (-0.03405, -0.03541, 1.469), (-0.02201, -0.1035, 1.084), (-0.02369, -0.1053, 1.215), (-0.03076, -0.1146, 1.32), (-0.02135, 0.1193, 1.324), (-0.01973, 0.07452, 1.213), (-0.01761, 0.07093, 1.087), (-0.0155, 0.05773, 1.543), (-0.01871, -0.01199, 1.512), (-0.02003, -0.0936, 0.9798), (-0.01772, 0.1031, 0.9792), (-0.02586, 0.1148, 1.401), (-0.03127, -0.0833, 1.392), (-0.02433, -0.01593, 1.491), (-0.02297, 0.06864, 1.509), (-0.02344, 0.09151, 1.282), (-0.02999, -0.09887, 1.281), (-0.01665, -0.04024, 1.54)], [], [(363, 372, 697, 692), (0, 15, 28, 25), (296, 300, 31, 24), (1, 17, 30, 21), (391, 720, 695, 370), (297, 19, 29, 299), (2, 16, 26, 13), (364, 368, 694, 688), (369, 381, 706, 693), (3, 14, 27, 11), (301, 304, 29, 19), (3, 95, 46, 14), (4, 13, 26, 12), (4, 12, 30, 20), (365, 371, 696, 689), (365, 689, 694, 368), (5, 20, 30, 17), (366, 690, 696, 371), (298, 299, 29, 23), (298, 23, 31, 300), (6, 21, 30, 12), (6, 12, 26, 16), (7, 11, 27, 10), (7, 10, 28, 22), (302, 305, 31, 23), (302, 23, 29, 304), (8, 22, 28, 15), (303, 24, 31, 305), (367, 369, 693, 691), (367, 691, 697, 372), (9, 25, 28, 10), (9, 10, 27, 14), (386, 374, 699, 712), (388, 710, 706, 381), (383, 375, 705, 708), (375, 376, 704, 705), (390, 377, 703, 715), (385, 378, 702, 711), (389, 379, 701, 714), (379, 380, 700, 701), (98, 92, 36, 53), (92, 93, 37, 36), (294, 118, 116, 295), (78, 79, 45, 44), (293, 78, 44, 290), (114, 77, 43, 111), (292, 76, 42, 291), (74, 75, 41, 40), (83, 74, 40, 54), (280, 273, 49, 96), (313, 306, 39, 73), (113, 73, 39, 112), (301, 307, 95, 3), (248, 18, 46, 95), (387, 247, 47, 382), (49, 218, 222, 96), (278, 274, 48, 80), (359, 275, 50, 308), (277, 276, 51, 81), (79, 82, 55, 45), (380, 384, 709, 700), (286, 284, 59, 84), (361, 283, 58, 318), (285, 282, 57, 85), (287, 281, 56, 100), (91, 70, 63, 86), (321, 69, 62, 319), (90, 68, 61, 87), (105, 71, 60, 102), (270, 267, 67, 88), (357, 266, 66, 320), (269, 265, 65, 89), (271, 268, 64, 104), (100, 56, 71, 105), (85, 57, 68, 90), (318, 58, 69, 321), (84, 59, 70, 91), (56, 84, 91, 71), (58, 85, 90, 69), (266, 269, 89, 66), (268, 270, 88, 64), (69, 90, 87, 62), (71, 91, 86, 60), (283, 285, 85, 58), (281, 286, 84, 56), (33, 52, 82, 79), (273, 277, 81, 49), (275, 278, 80, 50), (81, 227, 218, 49), (110, 32, 73, 113), (323, 313, 73, 32), (53, 36, 74, 83), (36, 37, 75, 74), (295, 116, 76, 292), (109, 35, 77, 114), (289, 34, 78, 293), (34, 33, 79, 78), (115, 72, 108, 117), (51, 216, 227, 81), (59, 99, 106, 70), (309, 100, 105, 312), (356, 271, 104, 311), (267, 272, 103, 67), (312, 105, 102, 310), (70, 106, 101, 63), (360, 287, 100, 309), (284, 288, 99, 59), (276, 279, 97, 51), (97, 219, 216, 51), (351, 248, 95, 307), (370, 382, 47, 19), (72, 38, 94, 108), (358, 280, 96, 316), (362, 322, 118, 294), (314, 315, 93, 92), (317, 314, 92, 98), (115, 109, 114, 72), (116, 110, 113, 76), (76, 113, 112, 42), (72, 114, 111, 38), (373, 385, 711, 698), (377, 386, 712, 703), (353, 252, 131, 326), (253, 249, 132, 129), (251, 250, 134, 130), (252, 251, 130, 131), (323, 32, 122, 324), (109, 115, 120, 119), (35, 109, 119, 126), (322, 35, 126, 325), (116, 118, 124, 125), (32, 110, 121, 122), (110, 116, 125, 121), (115, 117, 123, 120), (148, 147, 140, 137), (144, 145, 142, 138), (136, 144, 138, 139), (145, 146, 141, 142), (254, 253, 129, 128), (255, 254, 128, 135), (352, 255, 135, 327), (250, 256, 133, 134), (140, 185, 166, 137), (328, 337, 185, 140), (138, 164, 186, 139), (142, 160, 164, 138), (331, 136, 139, 328), (149, 148, 137, 127), (150, 149, 127, 143), (330, 150, 143, 329), (355, 261, 150, 330), (261, 260, 149, 150), (260, 259, 148, 149), (354, 257, 136, 331), (258, 263, 146, 145), (257, 262, 144, 136), (262, 258, 145, 144), (259, 264, 147, 148), (125, 124, 158, 152), (325, 126, 157, 332), (126, 119, 156, 157), (119, 120, 155, 156), (122, 121, 154, 153), (121, 125, 152, 154), (120, 123, 151, 155), (324, 122, 153, 333), (198, 182, 162, 176), (176, 162, 166, 177), (196, 186, 164, 178), (178, 164, 160, 175), (180, 183, 163, 159), (141, 181, 160, 142), (173, 170, 167, 174), (194, 188, 170, 173), (171, 168, 169, 172), (192, 190, 168, 171), (179, 192, 171, 161), (161, 171, 172, 165), (183, 194, 173, 163), (163, 173, 174, 159), (170, 178, 175, 167), (188, 196, 178, 170), (168, 176, 177, 169), (190, 198, 176, 168), (167, 175, 197, 189), (339, 343, 198, 190), (169, 177, 195, 187), (338, 342, 196, 188), (165, 172, 193, 184), (336, 341, 194, 183), (159, 174, 191, 180), (334, 340, 192, 179), (174, 167, 189, 191), (340, 339, 190, 192), (172, 169, 187, 193), (341, 338, 188, 194), (329, 335, 181, 141), (127, 162, 182, 143), (161, 165, 184, 179), (334, 336, 183, 180), (177, 166, 185, 195), (342, 337, 186, 196), (343, 335, 182, 198), (199, 200, 202, 201), (201, 202, 206, 205), (205, 206, 204, 203), (203, 204, 200, 199), (201, 205, 203, 199), (206, 202, 181, 197), (137, 166, 162, 127), (204, 206, 197, 175), (202, 200, 160, 181), (200, 204, 175, 160), (350, 344, 210, 107), (238, 224, 214, 231), (246, 240, 212, 232), (237, 226, 208, 230), (244, 242, 211, 225), (243, 241, 208, 226), (308, 344, 219, 97), (229, 220, 217, 228), (235, 222, 218, 233), (245, 241, 216, 234), (349, 347, 222, 235), (348, 345, 220, 229), (80, 224, 210, 50), (234, 216, 219, 236), (48, 214, 224, 80), (346, 348, 229, 221), (221, 229, 228, 215), (316, 347, 214, 48), (240, 243, 226, 212), (239, 244, 225, 207), (232, 212, 226, 237), (107, 210, 224, 238), (209, 107, 238, 223), (211, 232, 237, 225), (215, 234, 236, 221), (345, 349, 235, 220), (239, 245, 234, 215), (220, 235, 233, 217), (225, 237, 230, 207), (242, 246, 232, 211), (223, 238, 231, 213), (346, 350, 107, 209), (217, 233, 246, 242), (207, 230, 245, 239), (215, 228, 244, 239), (218, 227, 243, 240), (230, 208, 241, 245), (227, 216, 241, 243), (228, 217, 242, 244), (233, 218, 240, 246), (306, 94, 248, 351), (374, 39, 247, 387), (94, 38, 18, 248), (373, 698, 710, 388), (152, 158, 256, 250), (332, 157, 255, 352), (157, 156, 254, 255), (156, 155, 253, 254), (153, 154, 251, 252), (154, 152, 250, 251), (155, 151, 249, 253), (333, 153, 252, 353), (129, 132, 264, 259), (130, 134, 258, 262), (131, 130, 262, 257), (134, 133, 263, 258), (326, 131, 257, 354), (128, 129, 259, 260), (135, 128, 260, 261), (327, 135, 261, 355), (63, 101, 272, 267), (310, 102, 271, 356), (60, 86, 270, 268), (62, 87, 269, 266), (102, 60, 268, 271), (87, 61, 265, 269), (319, 62, 266, 357), (86, 63, 267, 270), (311, 104, 280, 358), (67, 103, 279, 276), (66, 89, 278, 275), (64, 88, 277, 273), (88, 67, 276, 277), (320, 66, 275, 359), (89, 65, 274, 278), (104, 64, 273, 280), (315, 362, 294, 93), (35, 289, 293, 77), (37, 295, 292, 75), (75, 292, 291, 41), (77, 293, 290, 43), (93, 294, 295, 37), (378, 389, 714, 702), (376, 390, 715, 704), (6, 298, 300, 21), (6, 16, 299, 298), (2, 297, 299, 16), (364, 688, 720, 391), (1, 21, 300, 296), (34, 289, 362, 315), (103, 320, 359, 279), (65, 311, 358, 274), (101, 319, 357, 272), (61, 310, 356, 265), (133, 327, 355, 263), (132, 326, 354, 264), (151, 333, 353, 249), (158, 332, 352, 256), (39, 306, 351, 247), (221, 236, 350, 346), (213, 231, 349, 345), (96, 222, 347, 316), (209, 223, 348, 346), (223, 213, 345, 348), (231, 214, 347, 349), (50, 210, 344, 308), (236, 219, 344, 350), (197, 181, 335, 343), (195, 185, 337, 342), (179, 184, 336, 334), (143, 182, 335, 329), (193, 187, 338, 341), (191, 189, 339, 340), (180, 191, 340, 334), (184, 193, 341, 336), (187, 195, 342, 338), (189, 197, 343, 339), (123, 324, 333, 151), (124, 325, 332, 158), (264, 354, 331, 147), (263, 355, 330, 146), (146, 330, 329, 141), (147, 331, 328, 140), (139, 186, 337, 328), (256, 352, 327, 133), (118, 322, 325, 124), (117, 323, 324, 123), (249, 353, 326, 132), (52, 33, 314, 317), (33, 34, 315, 314), (289, 35, 322, 362), (274, 358, 316, 48), (247, 351, 307, 47), (282, 360, 309, 57), (68, 312, 310, 61), (265, 356, 311, 65), (57, 309, 312, 68), (117, 108, 313, 323), (99, 318, 321, 106), (272, 357, 320, 103), (106, 321, 319, 101), (288, 361, 318, 99), (279, 359, 308, 97), (19, 47, 307, 301), (108, 94, 306, 313), (8, 303, 305, 22), (7, 302, 304, 11), (7, 22, 305, 302), (3, 11, 304, 301), (2, 364, 391, 297), (41, 291, 390, 376), (43, 290, 389, 378), (38, 373, 388, 18), (699, 374, 387, 713), (42, 112, 386, 377), (38, 111, 385, 373), (695, 707, 382, 370), (45, 55, 384, 380), (713, 387, 382, 707), (44, 45, 380, 379), (290, 44, 379, 389), (111, 43, 378, 385), (291, 42, 377, 390), (40, 41, 376, 375), (54, 40, 375, 383), (18, 388, 381, 46), (112, 39, 374, 386), (9, 367, 372, 25), (9, 14, 369, 367), (5, 366, 371, 20), (4, 365, 368, 13), (4, 20, 371, 365), (14, 46, 381, 369), (2, 13, 368, 364), (297, 391, 370, 19), (0, 25, 372, 363), (784, 692, 697, 793), (392, 417, 420, 407), (716, 416, 423, 721), (393, 413, 422, 409), (812, 791, 695, 720), (717, 719, 421, 411), (394, 405, 418, 408), (785, 688, 694, 789), (790, 693, 706, 802), (395, 403, 419, 406), (722, 411, 421, 725), (395, 406, 438, 487), (396, 404, 418, 405), (396, 412, 422, 404), (786, 689, 696, 792), (786, 789, 694, 689), (397, 409, 422, 412), (787, 792, 696, 690), (718, 415, 421, 719), (718, 721, 423, 415), (398, 404, 422, 413), (398, 408, 418, 404), (399, 402, 419, 403), (399, 414, 420, 402), (723, 415, 423, 726), (723, 725, 421, 415), (400, 407, 420, 414), (724, 726, 423, 416), (788, 691, 693, 790), (788, 793, 697, 691), (401, 402, 420, 417), (401, 406, 419, 402), (807, 712, 699, 795), (809, 802, 706, 710), (804, 708, 705, 796), (796, 705, 704, 797), (811, 715, 703, 798), (806, 711, 702, 799), (810, 714, 701, 800), (800, 701, 700, 801), (490, 445, 428, 484), (484, 428, 429, 485), (686, 687, 508, 510), (470, 436, 437, 471), (685, 682, 436, 470), (506, 503, 435, 469), (684, 683, 434, 468), (466, 432, 433, 467), (475, 446, 432, 466), (672, 488, 441, 665), (734, 465, 431, 727), (505, 504, 431, 465), (722, 395, 487, 728), (640, 487, 438, 410), (808, 803, 439, 639), (441, 488, 614, 610), (670, 472, 440, 666), (780, 729, 442, 667), (669, 473, 443, 668), (471, 437, 447, 474), (801, 700, 709, 805), (678, 476, 451, 676), (782, 739, 450, 675), (677, 477, 449, 674), (679, 492, 448, 673), (483, 478, 455, 462), (742, 740, 454, 461), (482, 479, 453, 460), (497, 494, 452, 463), (662, 480, 459, 659), (778, 741, 458, 658), (661, 481, 457, 657), (663, 496, 456, 660), (492, 497, 463, 448), (477, 482, 460, 449), (739, 742, 461, 450), (476, 483, 462, 451), (448, 463, 483, 476), (450, 461, 482, 477), (658, 458, 481, 661), (660, 456, 480, 662), (461, 454, 479, 482), (463, 452, 478, 483), (675, 450, 477, 677), (673, 448, 476, 678), (425, 471, 474, 444), (665, 441, 473, 669), (667, 442, 472, 670), (473, 441, 610, 619), (502, 505, 465, 424), (744, 424, 465, 734), (445, 475, 466, 428), (428, 466, 467, 429), (687, 684, 468, 508), (501, 506, 469, 427), (681, 685, 470, 426), (426, 470, 471, 425), (507, 509, 500, 464), (443, 473, 619, 608), (451, 462, 498, 491), (730, 733, 497, 492), (777, 732, 496, 663), (659, 459, 495, 664), (733, 731, 494, 497), (462, 455, 493, 498), (781, 730, 492, 679), (676, 451, 491, 680), (668, 443, 489, 671), (489, 443, 608, 611), (772, 728, 487, 640), (791, 411, 439, 803), (464, 500, 486, 430), (779, 737, 488, 672), (783, 686, 510, 743), (735, 484, 485, 736), (738, 490, 484, 735), (507, 464, 506, 501), (508, 468, 505, 502), (468, 434, 504, 505), (464, 430, 503, 506), (794, 698, 711, 806), (798, 703, 712, 807), (774, 747, 523, 644), (645, 521, 524, 641), (643, 522, 526, 642), (644, 523, 522, 643), (744, 745, 514, 424), (501, 511, 512, 507), (427, 518, 511, 501), (743, 746, 518, 427), (508, 517, 516, 510), (424, 514, 513, 502), (502, 513, 517, 508), (507, 512, 515, 509), (540, 529, 532, 539), (536, 530, 534, 537), (528, 531, 530, 536), (537, 534, 533, 538), (646, 520, 521, 645), (647, 527, 520, 646), (773, 748, 527, 647), (642, 526, 525, 648), (532, 529, 558, 577), (749, 532, 577, 758), (530, 531, 578, 556), (534, 530, 556, 552), (752, 749, 531, 528), (541, 519, 529, 540), (542, 535, 519, 541), (751, 750, 535, 542), (776, 751, 542, 653), (653, 542, 541, 652), (652, 541, 540, 651), (775, 752, 528, 649), (650, 537, 538, 655), (649, 528, 536, 654), (654, 536, 537, 650), (651, 540, 539, 656), (517, 544, 550, 516), (746, 753, 549, 518), (518, 549, 548, 511), (511, 548, 547, 512), (514, 545, 546, 513), (513, 546, 544, 517), (512, 547, 543, 515), (745, 754, 545, 514), (590, 568, 554, 574), (568, 569, 558, 554), (588, 570, 556, 578), (570, 567, 552, 556), (572, 551, 555, 575), (533, 534, 552, 573), (565, 566, 559, 562), (586, 565, 562, 580), (563, 564, 561, 560), (584, 563, 560, 582), (571, 553, 563, 584), (553, 557, 564, 563), (575, 555, 565, 586), (555, 551, 566, 565), (562, 559, 567, 570), (580, 562, 570, 588), (560, 561, 569, 568), (582, 560, 568, 590), (559, 581, 589, 567), (760, 582, 590, 764), (561, 579, 587, 569), (759, 580, 588, 763), (557, 576, 585, 564), (757, 575, 586, 762), (551, 572, 583, 566), (755, 571, 584, 761), (566, 583, 581, 559), (761, 584, 582, 760), (564, 585, 579, 561), (762, 586, 580, 759), (750, 533, 573, 756), (519, 535, 574, 554), (553, 571, 576, 557), (755, 572, 575, 757), (569, 587, 577, 558), (763, 588, 578, 758), (764, 590, 574, 756), (591, 593, 594, 592), (593, 597, 598, 594), (597, 595, 596, 598), (595, 591, 592, 596), (593, 591, 595, 597), (598, 589, 573, 594), (529, 519, 554, 558), (596, 567, 589, 598), (594, 573, 552, 592), (592, 552, 567, 596), (771, 499, 602, 765), (630, 623, 606, 616), (638, 624, 604, 632), (629, 622, 600, 618), (636, 617, 603, 634), (635, 618, 600, 633), (729, 489, 611, 765), (621, 620, 609, 612), (627, 625, 610, 614), (637, 626, 608, 633), (770, 627, 614, 768), (769, 621, 612, 766), (472, 442, 602, 616), (626, 628, 611, 608), (440, 472, 616, 606), (767, 613, 621, 769), (613, 607, 620, 621), (737, 440, 606, 768), (632, 604, 618, 635), (631, 599, 617, 636), (624, 629, 618, 604), (499, 630, 616, 602), (601, 615, 630, 499), (603, 617, 629, 624), (607, 613, 628, 626), (766, 612, 627, 770), (631, 607, 626, 637), (612, 609, 625, 627), (617, 599, 622, 629), (634, 603, 624, 638), (615, 605, 623, 630), (767, 601, 499, 771), (609, 634, 638, 625), (599, 631, 637, 622), (607, 631, 636, 620), (610, 632, 635, 619), (622, 637, 633, 600), (619, 635, 633, 608), (620, 636, 634, 609), (625, 638, 632, 610), (727, 772, 640, 486), (795, 808, 639, 431), (486, 640, 410, 430), (794, 809, 710, 698), (544, 642, 648, 550), (753, 773, 647, 549), (549, 647, 646, 548), (548, 646, 645, 547), (545, 644, 643, 546), (546, 643, 642, 544), (547, 645, 641, 543), (754, 774, 644, 545), (521, 651, 656, 524), (522, 654, 650, 526), (523, 649, 654, 522), (526, 650, 655, 525), (747, 775, 649, 523), (520, 652, 651, 521), (527, 653, 652, 520), (748, 776, 653, 527), (455, 659, 664, 493), (731, 777, 663, 494), (452, 660, 662, 478), (454, 658, 661, 479), (494, 663, 660, 452), (479, 661, 657, 453), (740, 778, 658, 454), (478, 662, 659, 455), (732, 779, 672, 496), (459, 668, 671, 495), (458, 667, 670, 481), (456, 665, 669, 480), (480, 669, 668, 459), (741, 780, 667, 458), (481, 670, 666, 457), (496, 672, 665, 456), (736, 485, 686, 783), (427, 469, 685, 681), (429, 467, 684, 687), (467, 433, 683, 684), (469, 435, 682, 685), (485, 429, 687, 686), (799, 702, 714, 810), (797, 704, 715, 811), (398, 413, 721, 718), (398, 718, 719, 408), (394, 408, 719, 717), (785, 812, 720, 688), (393, 716, 721, 413), (426, 736, 783, 681), (495, 671, 780, 741), (457, 666, 779, 732), (493, 664, 778, 740), (453, 657, 777, 731), (525, 655, 776, 748), (524, 656, 775, 747), (543, 641, 774, 754), (550, 648, 773, 753), (431, 639, 772, 727), (613, 767, 771, 628), (605, 766, 770, 623), (488, 737, 768, 614), (601, 767, 769, 615), (615, 769, 766, 605), (623, 770, 768, 606), (442, 729, 765, 602), (628, 771, 765, 611), (589, 764, 756, 573), (587, 763, 758, 577), (571, 755, 757, 576), (535, 750, 756, 574), (585, 762, 759, 579), (583, 761, 760, 581), (572, 755, 761, 583), (576, 757, 762, 585), (579, 759, 763, 587), (581, 760, 764, 589), (515, 543, 754, 745), (516, 550, 753, 746), (656, 539, 752, 775), (655, 538, 751, 776), (538, 533, 750, 751), (539, 532, 749, 752), (531, 749, 758, 578), (648, 525, 748, 773), (510, 516, 746, 743), (509, 515, 745, 744), (641, 524, 747, 774), (444, 738, 735, 425), (425, 735, 736, 426), (681, 783, 743, 427), (666, 440, 737, 779), (639, 439, 728, 772), (674, 449, 730, 781), (460, 453, 731, 733), (657, 457, 732, 777), (449, 460, 733, 730), (509, 744, 734, 500), (491, 498, 742, 739), (664, 495, 741, 778), (498, 493, 740, 742), (680, 491, 739, 782), (671, 489, 729, 780), (411, 722, 728, 439), (500, 734, 727, 486), (400, 414, 726, 724), (399, 403, 725, 723), (399, 723, 726, 414), (395, 722, 725, 403), (394, 717, 812, 785), (433, 797, 811, 683), (435, 799, 810, 682), (430, 410, 809, 794), (699, 713, 808, 795), (434, 798, 807, 504), (430, 794, 806, 503), (695, 791, 803, 707), (437, 801, 805, 447), (713, 707, 803, 808), (436, 800, 801, 437), (682, 810, 800, 436), (503, 806, 799, 435), (683, 811, 798, 434), (432, 796, 797, 433), (446, 804, 796, 432), (410, 438, 802, 809), (504, 807, 795, 431), (401, 417, 793, 788), (401, 788, 790, 406), (397, 412, 792, 787), (396, 405, 789, 786), (396, 786, 792, 412), (406, 790, 802, 438), (394, 785, 789, 405), (717, 411, 791, 812), (392, 784, 793, 417)])
me_cube.polygons.foreach_set('use_smooth', [True] * 778)
me_cube.materials.append(mat_material_009)
me_cube.materials.append(None)
me_cube.use_remesh_preserve_volume = False
me_cube.use_remesh_preserve_attributes = False
me_cube.use_mirror_vertex_groups = False
me_cube.update()
arm_armature_001 = bpy.data.armatures.new('Armature.001')  # bones are not reproduced

# ---- objects
ob_sun = bpy.data.objects.new('Sun', light_sun)
ob_armature = bpy.data.objects.new('Armature', arm_armature_001)
ob_cube_002 = bpy.data.objects.new('Cube.002', me_cube_002)
ob_cube_001 = bpy.data.objects.new('Cube.001', me_cube_001)
ob_cube = bpy.data.objects.new('Cube', me_cube)

# ---- transforms, parenting, visibility, modifiers, constraints
ob_sun.location = (0.1605, -0.4623, 3.158)
ob_sun.rotation_euler = (1.079, -0.07155, 0.0272)
ob_sun.lineart.crease_threshold = 0.0
ob_armature.location = (0.0, 0.0, 0.0)
ob_armature.show_in_front = True
ob_armature.lineart.crease_threshold = 0.0
ob_cube_002.parent = ob_armature
ob_cube_002.location = (0.0, 0.0, -0.003322)
ob_cube_002.lock_rotations_4d = False
ob_cube_002.empty_display_type = 'ARROWS'
ob_cube_002.lineart.crease_threshold = 0.0
_vg = ob_cube_002.vertex_groups.new(name='Hips')
for _i, _w in zip([0, 1, 2, 3, 4, 5, 6, 7, 8, 9, 10, 11, 14, 16, 17, 18, 19, 20, 21, 24, 25, 26, 27, 28, 30, 39, 42, 43, 44, 45, 48, 49, 50, 51, 52, 53, 54, 55, 56, 57, 58, 59, 60, 61, 62, 63, 64, 65, 66, 67, 70, 72, 73, 74, 75, 76, 77, 80, 81, 82, 83, 84, 86, 95, 96, 97, 98, 99, 100, 101, 104, 105, 106, 107, 110, 111, 112, 113, 114, 115, 116, 117], [0.09579, 0.1625, 0.4182, 0.5871, 0.05496, 0.005843, 0.1383, 0.2183, 0.2694, 0.4519, 0.6874, 0.2771, 0.02038, 0.1122, 0.2516, 0.1125, 0.05546, 0.165, 0.5474, 0.1142, 0.8301, 0.2259, 0.0007928, 0.3708, 0.01239, 0.423, 0.09373, 0.1791, 0.3268, 0.003342, 0.4613, 0.6435, 0.7316, 0.3666, 0.8884, 0.4919, 0.9113, 0.5447, 0.09579, 0.1625, 0.4182, 0.5871, 0.05496, 0.005843, 0.1383, 0.2183, 0.2694, 0.4519, 0.6874, 0.2771, 0.02038, 0.1122, 0.2516, 0.1125, 0.05546, 0.165, 0.5474, 0.1142, 0.8301, 0.2259, 0.0007928, 0.3708, 0.01239, 0.482, 0.659, 0.753, 0.4055, 0.9126, 0.5289, 0.423, 0.09373, 0.1791, 0.3268, 0.003342, 0.4613, 0.6435, 0.7316, 0.3666, 0.8884, 0.4919, 0.9113, 0.5447]): _vg.add([_i], _w, 'REPLACE')
_vg = ob_cube_002.vertex_groups.new(name='Spine')
for _i, _w in zip([0, 1, 8, 9, 10, 11, 16, 17, 20, 21, 24, 28, 42, 44, 50, 51, 56, 57, 64, 65, 66, 67, 72, 73, 76, 77, 80, 84, 97, 98, 104, 106, 112, 113], [0.08102, 0.06493, 0.2914, 0.2799, 0.119, 0.1418, 0.02033, 0.023, 0.2041, 0.2024, 0.07985, 0.2964, 0.07496, 0.2899, 0.1071, 0.136, 0.08102, 0.06493, 0.2914, 0.2799, 0.119, 0.1418, 0.02033, 0.023, 0.2041, 0.2024, 0.07985, 0.2964, 0.09268, 0.1255, 0.07496, 0.2899, 0.1071, 0.136]): _vg.add([_i], _w, 'REPLACE')
_vg = ob_cube_002.vertex_groups.new(name='Chest')
_vg = ob_cube_002.vertex_groups.new(name='Neck')
_vg = ob_cube_002.vertex_groups.new(name='Head')
_vg = ob_cube_002.vertex_groups.new(name='Shoulder.L')
_vg = ob_cube_002.vertex_groups.new(name='Upper Arm.L')
_vg = ob_cube_002.vertex_groups.new(name='Lower Arm.L')
_vg = ob_cube_002.vertex_groups.new(name='Hand.L')
_vg = ob_cube_002.vertex_groups.new(name='Fingers01.L')
_vg = ob_cube_002.vertex_groups.new(name='Fingers02.L')
_vg = ob_cube_002.vertex_groups.new(name='Thumb01.L')
_vg = ob_cube_002.vertex_groups.new(name='Thumb02.L')
_vg = ob_cube_002.vertex_groups.new(name='Shoulder.R')
_vg = ob_cube_002.vertex_groups.new(name='Upper Arm.R')
_vg = ob_cube_002.vertex_groups.new(name='Lower Arm.R')
_vg = ob_cube_002.vertex_groups.new(name='Hand.R')
_vg = ob_cube_002.vertex_groups.new(name='Fingers01.R')
_vg = ob_cube_002.vertex_groups.new(name='Fingers02.R')
_vg = ob_cube_002.vertex_groups.new(name='Thumb01.R')
_vg = ob_cube_002.vertex_groups.new(name='Thumb02.R')
_vg = ob_cube_002.vertex_groups.new(name='Upper Leg.L')
for _i, _w in zip([0, 1, 2, 3, 4, 5, 6, 7, 8, 9, 10, 11, 12, 13, 14, 15, 16, 17, 18, 19, 20, 21, 22, 23, 24, 25, 26, 27, 28, 29, 30, 31, 32, 33, 34, 35, 36, 37, 38, 39, 40, 41, 42, 43, 44, 45, 46, 47, 48, 49, 50, 51, 52, 53, 54, 55, 58, 59, 62, 66, 67, 72, 76, 81, 95, 96, 97, 98, 99, 100, 101, 105, 110, 111, 112, 113, 114, 115, 116, 117], [0.806, 0.7626, 0.4488, 0.3275, 0.9266, 0.9525, 0.8257, 0.754, 0.4012, 0.243, 0.1589, 0.467, 0.993, 0.9724, 0.9599, 0.9918, 0.8166, 0.6909, 0.868, 0.923, 0.5796, 0.2286, 0.9875, 0.981, 0.7956, 0.1413, 0.7597, 0.9591, 0.3024, 0.9952, 0.9649, 0.9939, 0.9901, 0.9863, 0.9887, 0.9874, 0.9925, 0.992, 0.9869, 0.4412, 0.9627, 0.9948, 0.8192, 0.7943, 0.3504, 0.9689, 0.9909, 0.9865, 0.3436, 0.2324, 0.1102, 0.3327, 0.07956, 0.3273, 0.03806, 0.2256, 0.1241, 0.06993, 0.01667, 0.009507, 0.1103, 0.01977, 0.03076, 0.005096, 0.2497, 0.1639, 0.07534, 0.2329, 0.03674, 0.2334, 0.132, 0.0002319, 0.1801, 0.1098, 0.04401, 0.1611, 0.01257, 0.1766, 0.03806, 0.2256]): _vg.add([_i], _w, 'REPLACE')
_vg = ob_cube_002.vertex_groups.new(name='Lower Leg.L')
_vg = ob_cube_002.vertex_groups.new(name='Foot.L')
_vg = ob_cube_002.vertex_groups.new(name='Toes.L')
_vg = ob_cube_002.vertex_groups.new(name='Upper Leg.R')
for _i, _w in zip([2, 3, 6, 10, 11, 16, 20, 25, 39, 43, 48, 49, 50, 51, 52, 53, 54, 55, 56, 57, 58, 59, 60, 61, 62, 63, 64, 65, 66, 67, 68, 69, 70, 71, 72, 73, 74, 75, 76, 77, 78, 79, 80, 81, 82, 83, 84, 85, 86, 87, 88, 89, 90, 91, 92, 93, 94, 95, 96, 97, 98, 99, 100, 101, 102, 103, 104, 105, 106, 107, 108, 109, 110, 111, 112, 113, 114, 115, 116, 117], [0.1241, 0.06993, 0.01667, 0.009507, 0.1103, 0.01977, 0.03076, 0.005096, 0.132, 0.0002319, 0.1801, 0.1098, 0.04401, 0.1611, 0.01257, 0.1766, 0.03806, 0.2256, 0.806, 0.7626, 0.4488, 0.3275, 0.9266, 0.9525, 0.8257, 0.754, 0.4012, 0.243, 0.1589, 0.467, 0.993, 0.9724, 0.9599, 0.9918, 0.8166, 0.6909, 0.868, 0.923, 0.5796, 0.2286, 0.9875, 0.981, 0.7956, 0.1413, 0.7597, 0.9591, 0.3024, 0.9952, 0.9649, 0.9939, 0.9901, 0.9863, 0.9887, 0.9874, 0.9925, 0.992, 0.9869, 0.2497, 0.1639, 0.07534, 0.2329, 0.03674, 0.2334, 0.4412, 0.9627, 0.9948, 0.8192, 0.7943, 0.3504, 0.9689, 0.9909, 0.9865, 0.3436, 0.2324, 0.1102, 0.3327, 0.07956, 0.3273, 0.03806, 0.2256]): _vg.add([_i], _w, 'REPLACE')
_vg = ob_cube_002.vertex_groups.new(name='Lower Leg.R')
_vg = ob_cube_002.vertex_groups.new(name='Foot.R')
_vg = ob_cube_002.vertex_groups.new(name='Toes.R')
_m = ob_cube_002.modifiers.new('Armature', 'ARMATURE')
_m.object = ob_armature
_m.use_deform_preserve_volume = True
ob_cube_001.parent = ob_armature
ob_cube_001.location = (0.0, 0.0, -0.003322)
ob_cube_001.lock_rotations_4d = False
ob_cube_001.empty_display_type = 'ARROWS'
ob_cube_001.lineart.crease_threshold = 0.0
_vg = ob_cube_001.vertex_groups.new(name='Hips')
_vg = ob_cube_001.vertex_groups.new(name='Spine')
_vg = ob_cube_001.vertex_groups.new(name='Chest')
_vg = ob_cube_001.vertex_groups.new(name='Neck')
_vg = ob_cube_001.vertex_groups.new(name='Head')
for _i, _w in zip([0, 1, 2, 3, 4, 5, 6, 7, 8, 9, 10, 11, 12, 13, 14, 15, 16, 17, 18, 19, 20, 21, 22, 23, 24, 25, 26, 27, 28, 29, 30, 31, 32, 33, 34, 35, 36, 37, 38, 39, 40, 41, 42, 43, 44, 45, 46, 47, 48, 49, 50, 51, 52, 53, 54, 55, 56, 57, 58, 59, 60, 61, 62, 63, 64, 65, 66, 67, 68, 69, 70, 71, 72, 73, 74, 75, 76, 77, 78, 79, 80, 81, 82, 83, 84, 85, 86, 87, 88, 89, 90, 91, 92, 93, 94, 95, 96], [0.9949, 0.9967, 0.9958, 0.9962, 0.995, 0.9957, 0.9968, 0.9977, 0.9988, 0.9993, 0.999, 0.9987, 0.9985, 0.9982, 0.999, 0.9979, 0.9987, 0.9986, 0.9988, 0.9995, 0.9988, 0.9988, 0.9983, 0.999, 0.9968, 0.9988, 0.9995, 0.9991, 0.9966, 0.9993, 0.9987, 0.9989, 0.995, 0.9959, 0.9976, 0.9995, 0.9991, 0.9987, 0.9982, 0.9989, 0.9998, 0.9998, 0.9996, 0.9949, 0.9967, 0.9958, 0.9962, 0.995, 0.9957, 0.9968, 0.9961, 0.9951, 0.9977, 0.9988, 0.9993, 0.999, 0.9987, 0.9985, 0.9982, 0.999, 0.9979, 0.9987, 0.9986, 0.9988, 0.9995, 0.9988, 0.9988, 0.9983, 0.999, 0.9995, 0.9992, 0.9987, 0.9977, 0.9981, 0.9989, 0.9999, 0.9968, 0.9988, 0.9995, 0.9991, 0.9999, 0.9966, 0.9993, 0.9987, 0.9989, 0.9997, 0.995, 0.9959, 0.9976, 0.9995, 0.9991, 0.9987, 0.9982, 0.9989, 0.9998, 0.9998, 0.9996]): _vg.add([_i], _w, 'REPLACE')
_vg = ob_cube_001.vertex_groups.new(name='Shoulder.L')
_vg = ob_cube_001.vertex_groups.new(name='Upper Arm.L')
_vg = ob_cube_001.vertex_groups.new(name='Lower Arm.L')
_vg = ob_cube_001.vertex_groups.new(name='Hand.L')
_vg = ob_cube_001.vertex_groups.new(name='Fingers01.L')
_vg = ob_cube_001.vertex_groups.new(name='Fingers02.L')
_vg = ob_cube_001.vertex_groups.new(name='Thumb01.L')
_vg = ob_cube_001.vertex_groups.new(name='Thumb02.L')
_vg = ob_cube_001.vertex_groups.new(name='Shoulder.R')
_vg = ob_cube_001.vertex_groups.new(name='Upper Arm.R')
_vg = ob_cube_001.vertex_groups.new(name='Lower Arm.R')
_vg = ob_cube_001.vertex_groups.new(name='Hand.R')
_vg = ob_cube_001.vertex_groups.new(name='Fingers01.R')
_vg = ob_cube_001.vertex_groups.new(name='Fingers02.R')
_vg = ob_cube_001.vertex_groups.new(name='Thumb01.R')
_vg = ob_cube_001.vertex_groups.new(name='Thumb02.R')
_vg = ob_cube_001.vertex_groups.new(name='Upper Leg.L')
_vg = ob_cube_001.vertex_groups.new(name='Lower Leg.L')
_vg = ob_cube_001.vertex_groups.new(name='Foot.L')
_vg = ob_cube_001.vertex_groups.new(name='Toes.L')
_vg = ob_cube_001.vertex_groups.new(name='Upper Leg.R')
_vg = ob_cube_001.vertex_groups.new(name='Lower Leg.R')
_vg = ob_cube_001.vertex_groups.new(name='Foot.R')
_vg = ob_cube_001.vertex_groups.new(name='Toes.R')
_m = ob_cube_001.modifiers.new('Armature', 'ARMATURE')
_m.object = ob_armature
_m.use_deform_preserve_volume = True
ob_cube.parent = ob_armature
ob_cube.location = (0.0, 0.0, -0.003322)
ob_cube.lock_rotations_4d = False
ob_cube.empty_display_type = 'ARROWS'
ob_cube.lineart.crease_threshold = 0.0
_vg = ob_cube.vertex_groups.new(name='Hips')
for _i, _w in zip([33, 36, 40, 45, 52, 53, 54, 55, 74, 75, 79, 82, 83, 92, 98, 314, 317, 375, 380, 383, 384, 425, 428, 432, 437, 444, 445, 446, 447, 466, 467, 471, 474, 475, 484, 490, 700, 705, 708, 709, 735, 738, 796, 801, 804, 805], [0.09897, 0.1282, 0.1137, 0.05553, 0.2694, 0.4519, 0.6874, 0.2771, 0.1383, 0.002583, 0.06911, 0.165, 0.5474, 0.1173, 0.3708, 0.1098, 0.3268, 0.1182, 0.05228, 0.7316, 0.3666, 0.09897, 0.1282, 0.1137, 0.05553, 0.2694, 0.4519, 0.6874, 0.2771, 0.1383, 0.002583, 0.06911, 0.165, 0.5474, 0.1173, 0.3708, 0.0506, 0.1291, 0.753, 0.4055, 0.1098, 0.3268, 0.1182, 0.05228, 0.7316, 0.3666]): _vg.add([_i], _w, 'REPLACE')
_vg = ob_cube.vertex_groups.new(name='Spine')
for _i, _w in zip([33, 34, 35, 36, 37, 40, 41, 42, 43, 44, 45, 52, 53, 54, 55, 74, 75, 76, 77, 78, 79, 82, 83, 92, 93, 98, 111, 112, 113, 116, 118, 289, 290, 291, 292, 293, 294, 295, 314, 315, 317, 322, 362, 375, 376, 377, 378, 379, 380, 383, 384, 385, 386, 389, 390, 425, 426, 427, 428, 429, 432, 433, 434, 435, 436, 437, 444, 445, 446, 447, 466, 467, 468, 469, 470, 471, 474, 475, 484, 485, 490, 503, 504, 505, 508, 510, 681, 682, 683, 684, 685, 686, 687, 700, 701, 702, 703, 704, 705, 708, 709, 712, 714, 715, 735, 736, 738, 743, 783, 796, 797, 798, 799, 800, 801, 804, 805, 806, 807, 810, 811], [0.725, 0.636, 0.03626, 0.7343, 0.6488, 0.8086, 0.7392, 0.1436, 0.108, 0.7762, 0.8077, 0.2914, 0.2799, 0.119, 0.1418, 0.7448, 0.6907, 0.1341, 0.1081, 0.682, 0.7353, 0.2041, 0.2024, 0.72, 0.6345, 0.2964, 0.005737, 0.02488, 0.004603, 0.05889, 0.01829, 0.1943, 0.2413, 0.2701, 0.2731, 0.2517, 0.2351, 0.233, 0.7198, 0.6354, 0.2899, 0.03735, 0.2175, 0.8138, 0.7662, 0.129, 0.09976, 0.8066, 0.8275, 0.1071, 0.136, 0.0005725, 0.01791, 0.232, 0.2557, 0.725, 0.636, 0.03626, 0.7343, 0.6488, 0.8086, 0.7392, 0.1436, 0.108, 0.7762, 0.8077, 0.2914, 0.2799, 0.119, 0.1418, 0.7448, 0.6907, 0.1341, 0.1081, 0.682, 0.7353, 0.2041, 0.2024, 0.72, 0.6345, 0.2964, 0.005737, 0.02488, 0.004603, 0.05889, 0.01829, 0.1943, 0.2413, 0.2701, 0.2731, 0.2517, 0.2351, 0.233, 0.8375, 0.829, 0.0921, 0.1192, 0.7874, 0.8067, 0.09268, 0.1255, 0.01343, 0.2229, 0.2463, 0.7198, 0.6354, 0.2899, 0.03735, 0.2175, 0.8138, 0.7662, 0.129, 0.09976, 0.8066, 0.8275, 0.1071, 0.136, 0.0005725, 0.01791, 0.232, 0.2557]): _vg.add([_i], _w, 'REPLACE')
_vg = ob_cube.vertex_groups.new(name='Chest')
for _i, _w in zip([3, 18, 19, 33, 34, 35, 36, 37, 38, 39, 41, 42, 43, 44, 46, 47, 72, 73, 74, 75, 76, 77, 78, 79, 92, 93, 95, 109, 111, 112, 113, 114, 116, 118, 247, 248, 289, 290, 291, 292, 293, 294, 295, 301, 306, 307, 314, 315, 322, 351, 362, 370, 373, 374, 376, 377, 378, 379, 381, 382, 385, 386, 387, 388, 389, 390, 395, 410, 411, 425, 426, 427, 428, 429, 430, 431, 433, 434, 435, 436, 438, 439, 464, 465, 466, 467, 468, 469, 470, 471, 484, 485, 487, 501, 503, 504, 505, 506, 508, 510, 639, 640, 681, 682, 683, 684, 685, 686, 687, 695, 698, 699, 701, 702, 703, 704, 706, 707, 710, 711, 712, 713, 714, 715, 722, 727, 728, 735, 736, 743, 772, 783, 791, 794, 795, 797, 798, 799, 800, 802, 803, 806, 807, 808, 809, 810, 811], [0.0203, 0.3815, 0.0135, 0.0146, 0.1336, 0.07015, 0.01771, 0.1703, 0.1702, 0.2397, 0.1867, 0.6935, 0.6719, 0.1452, 0.08822, 0.1812, 0.04823, 0.04791, 0.007582, 0.1738, 0.4491, 0.2389, 0.1393, 0.004858, 0.01565, 0.1404, 0.1285, 0.01421, 0.6018, 0.6598, 0.19, 0.1396, 0.1174, 0.031, 0.3077, 0.3232, 0.2108, 0.6014, 0.6108, 0.4581, 0.3529, 0.2461, 0.3308, 0.01295, 0.1139, 0.1356, 0.01418, 0.1334, 0.05384, 0.3229, 0.2273, 0.02444, 0.2714, 0.6014, 0.1699, 0.7467, 0.7152, 0.1292, 0.05593, 0.1809, 0.6709, 0.7562, 0.5173, 0.217, 0.647, 0.6557, 0.0203, 0.3815, 0.0135, 0.0146, 0.1336, 0.07015, 0.01771, 0.1703, 0.1702, 0.2397, 0.1867, 0.6935, 0.6719, 0.1452, 0.08822, 0.1812, 0.04823, 0.04791, 0.007581, 0.1738, 0.4491, 0.2389, 0.1393, 0.004858, 0.01565, 0.1404, 0.1285, 0.01421, 0.6018, 0.6598, 0.19, 0.1396, 0.1174, 0.031, 0.3077, 0.3232, 0.2108, 0.6014, 0.6108, 0.4581, 0.3529, 0.2461, 0.3308, 0.03075, 0.5094, 0.7386, 0.113, 0.7355, 0.767, 0.1519, 0.04394, 0.1742, 0.1841, 0.7006, 0.7898, 0.6013, 0.6698, 0.6743, 0.01295, 0.1139, 0.1356, 0.01418, 0.1334, 0.05384, 0.3229, 0.2273, 0.02444, 0.2714, 0.6014, 0.1699, 0.7467, 0.7152, 0.1292, 0.05593, 0.1809, 0.6709, 0.7562, 0.5173, 0.217, 0.647, 0.6557]): _vg.add([_i], _w, 'REPLACE')
_vg = ob_cube.vertex_groups.new(name='Neck')
for _i, _w in zip([2, 3, 4, 6, 9, 10, 11, 12, 13, 14, 16, 18, 19, 26, 27, 29, 38, 39, 46, 47, 95, 247, 248, 297, 299, 301, 304, 306, 307, 351, 364, 365, 367, 368, 369, 370, 373, 374, 381, 382, 385, 387, 388, 391, 394, 395, 396, 398, 401, 402, 403, 404, 405, 406, 408, 410, 411, 418, 419, 421, 430, 431, 438, 439, 487, 639, 640, 688, 689, 691, 693, 694, 695, 698, 699, 706, 707, 710, 711, 713, 717, 719, 720, 722, 725, 727, 728, 772, 785, 786, 788, 789, 790, 791, 794, 795, 802, 803, 806, 808, 809, 812], [0.1311, 0.1755, 0.05331, 0.00207, 0.01946, 0.01091, 0.07146, 0.03513, 0.1992, 0.1233, 0.06872, 0.3068, 0.1189, 0.08091, 0.06643, 0.05652, 0.05157, 0.04289, 0.6345, 0.483, 0.4969, 0.189, 0.2027, 0.1094, 0.05826, 0.1287, 0.06249, 0.04413, 0.5118, 0.2083, 0.1444, 0.05632, 0.02103, 0.2202, 0.1432, 0.1303, 0.1475, 0.07233, 0.7186, 0.549, 0.01081, 0.2257, 0.573, 0.1181, 0.1311, 0.1755, 0.05331, 0.00207, 0.01946, 0.01091, 0.07146, 0.03513, 0.1992, 0.1233, 0.06872, 0.3068, 0.1189, 0.08091, 0.06643, 0.05652, 0.05157, 0.04289, 0.6345, 0.483, 0.4969, 0.189, 0.2027, 0.149, 0.05553, 0.01743, 0.1526, 0.2291, 0.1424, 0.1798, 0.06527, 0.7492, 0.589, 0.6687, 0.02095, 0.2151, 0.1094, 0.05826, 0.1219, 0.1287, 0.06249, 0.04413, 0.5118, 0.2083, 0.1444, 0.05632, 0.02103, 0.2202, 0.1432, 0.1303, 0.1475, 0.07233, 0.7186, 0.549, 0.01081, 0.2257, 0.573, 0.1181]): _vg.add([_i], _w, 'REPLACE')
_vg = ob_cube.vertex_groups.new(name='Head')
for _i, _w in zip([0, 1, 2, 3, 4, 5, 6, 7, 8, 9, 10, 11, 12, 13, 14, 15, 16, 17, 18, 19, 20, 21, 22, 23, 24, 25, 26, 27, 28, 29, 30, 31, 46, 47, 95, 247, 248, 296, 297, 298, 299, 300, 301, 302, 303, 304, 305, 307, 351, 363, 364, 365, 366, 367, 368, 369, 370, 371, 372, 381, 382, 387, 388, 391, 392, 393, 394, 395, 396, 397, 398, 399, 400, 401, 402, 403, 404, 405, 406, 407, 408, 409, 410, 411, 412, 413, 414, 415, 416, 417, 418, 419, 420, 421, 422, 423, 438, 439, 487, 639, 640, 688, 689, 690, 691, 692, 693, 694, 695, 696, 697, 706, 707, 710, 713, 716, 717, 718, 719, 720, 721, 722, 723, 724, 725, 726, 728, 772, 784, 785, 786, 787, 788, 789, 790, 791, 792, 793, 802, 803, 808, 809, 812], [0.9949, 0.9967, 0.8471, 0.7559, 0.9414, 0.9958, 0.9669, 0.9677, 0.9962, 0.9578, 0.9616, 0.9022, 0.9511, 0.7882, 0.8483, 0.995, 0.9148, 0.9957, 0.05681, 0.823, 0.9827, 0.9882, 0.9886, 0.9717, 0.9968, 0.9855, 0.9076, 0.9154, 0.9857, 0.9196, 0.9846, 0.9907, 0.2158, 0.1741, 0.233, 0.06724, 0.07996, 0.9968, 0.8567, 0.9695, 0.9214, 0.9896, 0.8091, 0.9698, 0.9966, 0.9122, 0.9897, 0.2104, 0.07999, 0.995, 0.8343, 0.9387, 0.9959, 0.9573, 0.7681, 0.8315, 0.8097, 0.9831, 0.9862, 0.1855, 0.1813, 0.07612, 0.04974, 0.847, 0.9949, 0.9967, 0.8471, 0.7559, 0.9414, 0.9958, 0.9669, 0.9677, 0.9962, 0.9578, 0.9616, 0.9022, 0.9511, 0.7882, 0.8483, 0.995, 0.9148, 0.9957, 0.05681, 0.823, 0.9827, 0.9882, 0.9886, 0.9717, 0.9968, 0.9855, 0.9076, 0.9154, 0.9857, 0.9196, 0.9846, 0.9907, 0.2158, 0.1741, 0.233, 0.06724, 0.07996, 0.8301, 0.9397, 0.9961, 0.9595, 0.9951, 0.8234, 0.7597, 0.7971, 0.9842, 0.9874, 0.1721, 0.1754, 0.03133, 0.06872, 0.9968, 0.8567, 0.9695, 0.9214, 0.8437, 0.9896, 0.8091, 0.9698, 0.9966, 0.9122, 0.9897, 0.2104, 0.07999, 0.995, 0.8343, 0.9387, 0.9959, 0.9573, 0.7681, 0.8315, 0.8097, 0.9831, 0.9862, 0.1855, 0.1813, 0.07612, 0.04974, 0.847]): _vg.add([_i], _w, 'REPLACE')
_vg = ob_cube.vertex_groups.new(name='Shoulder.L')
for _i, _w in zip([3, 18, 32, 34, 35, 37, 38, 39, 42, 43, 44, 46, 47, 72, 73, 75, 76, 77, 78, 93, 94, 95, 108, 109, 110, 111, 112, 113, 114, 115, 116, 117, 118, 119, 120, 121, 122, 123, 125, 126, 247, 248, 289, 290, 291, 292, 293, 294, 295, 301, 306, 307, 313, 315, 322, 323, 324, 325, 351, 362, 373, 374, 377, 378, 381, 382, 385, 386, 387, 388, 389, 390, 435, 503, 698, 699, 702, 703, 707, 710, 711, 712, 713, 714, 794, 795, 799, 806, 807, 809], [0.01309, 0.239, 0.8172, 0.08438, 0.4893, 0.06358, 0.7388, 0.6715, 0.09336, 0.1407, 0.001106, 0.05415, 0.1502, 0.9009, 0.8982, 0.03818, 0.2527, 0.4904, 0.06987, 0.07321, 0.9692, 0.1376, 0.9734, 0.7238, 0.5021, 0.2853, 0.2242, 0.6405, 0.7494, 0.8461, 0.4152, 0.8585, 0.0661, 0.1408, 0.2172, 0.06899, 0.1572, 0.1582, 0.06143, 0.06528, 0.4185, 0.3888, 0.2739, 0.08674, 0.05714, 0.1359, 0.234, 0.1437, 0.192, 0.007995, 0.8119, 0.1375, 0.9523, 0.07749, 0.1707, 0.8474, 0.1478, 0.004811, 0.3811, 0.1831, 0.5051, 0.2587, 0.06041, 0.09936, 0.00865, 0.07174, 0.1884, 0.1273, 0.152, 0.1313, 0.05643, 0.02228, 0.007601, 0.0234, 0.1454, 0.08178, 0.06689, 0.02711, 0.009963, 0.05239, 0.1115, 0.06835, 0.05547, 0.02212, 0.05262, 0.01132, 0.03758, 0.064, 0.0234, 0.003267]): _vg.add([_i], _w, 'REPLACE')
_vg = ob_cube.vertex_groups.new(name='Upper Arm.L')
for _i, _w in zip([32, 34, 35, 37, 42, 43, 72, 73, 75, 76, 77, 78, 93, 109, 110, 112, 113, 114, 115, 116, 117, 118, 119, 120, 121, 122, 123, 124, 125, 126, 128, 129, 130, 131, 132, 133, 134, 135, 151, 152, 153, 154, 155, 156, 157, 158, 249, 250, 251, 252, 253, 254, 255, 256, 289, 290, 291, 292, 293, 294, 295, 315, 322, 323, 324, 325, 326, 327, 332, 333, 352, 353, 362], [0.1681, 0.105, 0.3916, 0.07492, 0.03186, 0.01688, 0.0114, 0.02683, 0.03943, 0.1479, 0.1448, 0.05919, 0.1093, 0.2309, 0.4708, 0.02858, 0.1306, 0.07273, 0.1327, 0.4027, 0.1326, 0.8561, 0.8366, 0.7706, 0.9201, 0.8378, 0.8365, 0.9811, 0.9006, 0.9129, 0.07142, 0.09685, 0.1155, 0.1171, 0.08585, 0.1071, 0.1708, 0.06457, 0.9833, 0.978, 0.9847, 0.9916, 0.977, 0.9774, 0.9505, 0.9674, 0.9221, 0.8086, 0.8981, 0.9462, 0.8603, 0.4974, 0.2541, 0.6392, 0.3049, 0.02367, 0.01995, 0.1104, 0.1368, 0.358, 0.2266, 0.1112, 0.7272, 0.1434, 0.8479, 0.9557, 0.09693, 0.06945, 0.9572, 0.985, 0.3182, 0.9346, 0.3557]): _vg.add([_i], _w, 'REPLACE')
_vg = ob_cube.vertex_groups.new(name='Lower Arm.L')
for _i, _w in zip([128, 129, 130, 131, 132, 133, 134, 135, 136, 142, 144, 145, 146, 147, 148, 149, 150, 157, 158, 249, 250, 251, 252, 253, 254, 255, 256, 257, 258, 259, 260, 261, 262, 263, 264, 326, 327, 330, 331, 332, 352, 353, 354, 355], [0.9286, 0.9031, 0.8845, 0.8828, 0.9141, 0.8929, 0.8291, 0.9354, 0.9904, 0.02367, 0.9951, 0.9972, 0.9874, 0.9888, 0.9929, 0.9784, 0.9803, 0.04117, 0.01406, 0.07748, 0.1906, 0.1019, 0.05308, 0.1394, 0.5026, 0.7458, 0.361, 0.9935, 0.9923, 0.9952, 0.9973, 0.9966, 0.9939, 0.9954, 0.9949, 0.903, 0.9305, 0.9833, 0.9942, 0.03132, 0.6817, 0.06489, 0.9944, 0.9963]): _vg.add([_i], _w, 'REPLACE')
_vg = ob_cube.vertex_groups.new(name='Hand.L')
for _i, _w in zip([127, 137, 138, 139, 140, 141, 142, 143, 160, 162, 164, 166, 167, 168, 169, 170, 175, 176, 177, 178, 181, 182, 185, 186, 187, 188, 189, 190, 195, 196, 197, 198, 328, 329, 335, 337, 338, 342, 343], [0.9713, 0.9835, 0.9029, 0.9608, 0.9917, 0.8797, 0.8622, 0.9354, 0.06832, 0.9605, 0.2965, 0.9756, 0.06089, 0.1144, 0.1227, 0.09865, 0.1049, 0.8522, 0.865, 0.5808, 0.2077, 0.9009, 0.9869, 0.8864, 0.03582, 0.05751, 0.01121, 0.03315, 0.9504, 0.8797, 0.23, 0.8751, 0.9831, 0.9106, 0.7124, 0.9666, 0.001716, 0.9407, 0.7455]): _vg.add([_i], _w, 'REPLACE')
_vg = ob_cube.vertex_groups.new(name='Fingers01.L')
for _i, _w in zip([161, 165, 167, 168, 169, 170, 171, 172, 173, 174, 175, 176, 177, 178, 184, 187, 188, 189, 190, 191, 192, 193, 194, 195, 196, 197, 198, 338, 339, 341, 342, 343], [0.1467, 0.1642, 0.7203, 0.7876, 0.812, 0.7427, 0.2497, 0.3623, 0.1208, 0.1022, 0.001955, 0.1254, 0.1212, 0.1034, 0.002621, 0.9312, 0.883, 0.8874, 0.9017, 0.02074, 0.02211, 0.4209, 0.04711, 0.0405, 0.06501, 0.03452, 0.07612, 0.9495, 0.9648, 0.03159, 0.04007, 0.05797]): _vg.add([_i], _w, 'REPLACE')
_vg = ob_cube.vertex_groups.new(name='Fingers02.L')
for _i, _w in zip([159, 161, 163, 165, 167, 168, 169, 170, 171, 172, 173, 174, 179, 180, 183, 184, 187, 188, 189, 190, 191, 192, 193, 194, 334, 336, 340, 341], [0.9813, 0.8471, 0.9773, 0.8302, 0.1318, 0.09647, 0.06409, 0.09727, 0.7378, 0.6224, 0.8575, 0.8809, 0.9842, 0.9976, 0.9916, 0.9729, 0.001183, 0.05052, 0.05948, 0.05481, 0.9616, 0.9626, 0.5771, 0.9469, 0.9909, 0.9929, 0.9844, 0.9586]): _vg.add([_i], _w, 'REPLACE')
_vg = ob_cube.vertex_groups.new(name='Thumb01.L')
for _i, _w in zip([138, 141, 142, 143, 160, 164, 167, 170, 175, 178, 181, 182, 186, 196, 197, 198, 329, 335, 337, 343], [0.08419, 0.09724, 0.09905, 0.04327, 0.9152, 0.6851, 0.07881, 0.05595, 0.8044, 0.2803, 0.7747, 0.08451, 0.1036, 0.04244, 0.6171, 0.0263, 0.06898, 0.2685, 0.005395, 0.165]): _vg.add([_i], _w, 'REPLACE')
_vg = ob_cube.vertex_groups.new(name='Thumb02.L')
for _i, _w in zip([175, 197, 199, 200, 201, 202, 203, 204, 205, 206, 343], [0.06024, 0.1053, 0.9998, 0.9833, 0.9997, 0.9795, 0.9998, 0.9837, 0.9995, 0.9746, 0.004334]): _vg.add([_i], _w, 'REPLACE')
_vg = ob_cube.vertex_groups.new(name='Shoulder.R')
for _i, _w in zip([43, 111, 373, 374, 378, 385, 386, 388, 395, 410, 424, 426, 427, 429, 430, 431, 434, 435, 436, 438, 439, 464, 465, 467, 468, 469, 470, 485, 486, 487, 500, 501, 502, 503, 504, 505, 506, 507, 508, 509, 510, 511, 512, 513, 514, 515, 517, 518, 639, 640, 681, 682, 683, 684, 685, 686, 687, 698, 699, 702, 703, 707, 710, 711, 712, 713, 714, 722, 727, 728, 734, 736, 743, 744, 745, 746, 772, 783, 794, 795, 798, 799, 802, 803, 806, 807, 808, 809, 810, 811], [0.007601, 0.0234, 0.05262, 0.01132, 0.03758, 0.064, 0.0234, 0.003267, 0.01309, 0.239, 0.8172, 0.08438, 0.4893, 0.06358, 0.7388, 0.6715, 0.09336, 0.1407, 0.001106, 0.05415, 0.1502, 0.9009, 0.8982, 0.03818, 0.2527, 0.4904, 0.06987, 0.07321, 0.9692, 0.1376, 0.9734, 0.7238, 0.5021, 0.2853, 0.2242, 0.6405, 0.7494, 0.8461, 0.4152, 0.8585, 0.0661, 0.1408, 0.2172, 0.06899, 0.1572, 0.1582, 0.06143, 0.06528, 0.4185, 0.3888, 0.2739, 0.08674, 0.05714, 0.1359, 0.234, 0.1437, 0.192, 0.1454, 0.08178, 0.06689, 0.02711, 0.009963, 0.05239, 0.1115, 0.06835, 0.05547, 0.02212, 0.007995, 0.8119, 0.1375, 0.9523, 0.07749, 0.1707, 0.8474, 0.1478, 0.004811, 0.3811, 0.1831, 0.5051, 0.2587, 0.06041, 0.09936, 0.00865, 0.07174, 0.1884, 0.1273, 0.152, 0.1313, 0.05643, 0.02228]): _vg.add([_i], _w, 'REPLACE')
_vg = ob_cube.vertex_groups.new(name='Upper Arm.R')
for _i, _w in zip([424, 426, 427, 429, 434, 435, 464, 465, 467, 468, 469, 470, 485, 501, 502, 504, 505, 506, 507, 508, 509, 510, 511, 512, 513, 514, 515, 516, 517, 518, 520, 521, 522, 523, 524, 525, 526, 527, 543, 544, 545, 546, 547, 548, 549, 550, 641, 642, 643, 644, 645, 646, 647, 648, 681, 682, 683, 684, 685, 686, 687, 736, 743, 744, 745, 746, 747, 748, 753, 754, 773, 774, 783], [0.1681, 0.105, 0.3916, 0.07492, 0.03186, 0.01688, 0.0114, 0.02683, 0.03943, 0.1479, 0.1448, 0.05919, 0.1093, 0.2309, 0.4708, 0.02858, 0.1306, 0.07273, 0.1327, 0.4027, 0.1326, 0.8561, 0.8366, 0.7706, 0.9201, 0.8378, 0.8365, 0.9811, 0.9006, 0.9129, 0.07142, 0.09685, 0.1155, 0.1171, 0.08585, 0.1071, 0.1708, 0.06457, 0.9833, 0.978, 0.9847, 0.9916, 0.977, 0.9774, 0.9505, 0.9674, 0.9221, 0.8086, 0.8981, 0.9462, 0.8603, 0.4974, 0.2541, 0.6392, 0.3049, 0.02367, 0.01995, 0.1104, 0.1368, 0.358, 0.2266, 0.1112, 0.7272, 0.1434, 0.8479, 0.9557, 0.09693, 0.06945, 0.9572, 0.985, 0.3182, 0.9346, 0.3557]): _vg.add([_i], _w, 'REPLACE')
_vg = ob_cube.vertex_groups.new(name='Lower Arm.R')
for _i, _w in zip([520, 521, 522, 523, 524, 525, 526, 527, 528, 534, 536, 537, 538, 539, 540, 541, 542, 549, 550, 641, 642, 643, 644, 645, 646, 647, 648, 649, 650, 651, 652, 653, 654, 655, 656, 747, 748, 751, 752, 753, 773, 774, 775, 776], [0.9286, 0.9031, 0.8845, 0.8828, 0.9141, 0.8929, 0.8291, 0.9354, 0.9904, 0.02367, 0.9951, 0.9972, 0.9874, 0.9888, 0.9929, 0.9784, 0.9803, 0.04117, 0.01406, 0.07748, 0.1906, 0.1019, 0.05308, 0.1394, 0.5026, 0.7458, 0.361, 0.9935, 0.9923, 0.9952, 0.9973, 0.9966, 0.9939, 0.9954, 0.9949, 0.903, 0.9305, 0.9833, 0.9942, 0.03132, 0.6817, 0.06489, 0.9944, 0.9963]): _vg.add([_i], _w, 'REPLACE')
_vg = ob_cube.vertex_groups.new(name='Hand.R')
for _i, _w in zip([519, 529, 530, 531, 532, 533, 534, 535, 552, 554, 556, 558, 559, 560, 561, 562, 567, 568, 569, 570, 573, 574, 577, 578, 579, 580, 581, 582, 587, 588, 589, 590, 749, 750, 756, 758, 759, 763, 764], [0.9713, 0.9835, 0.9029, 0.9608, 0.9917, 0.8797, 0.8622, 0.9354, 0.06832, 0.9605, 0.2965, 0.9756, 0.06089, 0.1144, 0.1227, 0.09865, 0.1049, 0.8522, 0.865, 0.5808, 0.2077, 0.9009, 0.9869, 0.8864, 0.03582, 0.05751, 0.01121, 0.03315, 0.9504, 0.8797, 0.23, 0.8751, 0.9831, 0.9106, 0.7124, 0.9666, 0.001716, 0.9407, 0.7455]): _vg.add([_i], _w, 'REPLACE')
_vg = ob_cube.vertex_groups.new(name='Fingers01.R')
for _i, _w in zip([553, 557, 559, 560, 561, 562, 563, 564, 565, 566, 567, 568, 569, 570, 576, 579, 580, 581, 582, 583, 584, 585, 586, 587, 588, 589, 590, 759, 760, 762, 763, 764], [0.1467, 0.1642, 0.7203, 0.7876, 0.812, 0.7427, 0.2497, 0.3623, 0.1208, 0.1022, 0.001955, 0.1254, 0.1212, 0.1034, 0.002621, 0.9312, 0.883, 0.8874, 0.9017, 0.02074, 0.02211, 0.4209, 0.04711, 0.0405, 0.06501, 0.03452, 0.07612, 0.9495, 0.9648, 0.03159, 0.04007, 0.05797]): _vg.add([_i], _w, 'REPLACE')
_vg = ob_cube.vertex_groups.new(name='Fingers02.R')
for _i, _w in zip([551, 553, 555, 557, 559, 560, 561, 562, 563, 564, 565, 566, 571, 572, 575, 576, 579, 580, 581, 582, 583, 584, 585, 586, 755, 757, 761, 762], [0.9813, 0.8471, 0.9773, 0.8302, 0.1318, 0.09647, 0.06409, 0.09727, 0.7378, 0.6224, 0.8575, 0.8809, 0.9842, 0.9976, 0.9916, 0.9729, 0.001183, 0.05052, 0.05948, 0.05481, 0.9616, 0.9626, 0.5771, 0.9469, 0.9909, 0.9929, 0.9844, 0.9586]): _vg.add([_i], _w, 'REPLACE')
_vg = ob_cube.vertex_groups.new(name='Thumb01.R')
for _i, _w in zip([530, 533, 534, 535, 552, 556, 559, 562, 567, 570, 573, 574, 578, 588, 589, 590, 750, 756, 758, 764], [0.08419, 0.09724, 0.09905, 0.04327, 0.9152, 0.6851, 0.07881, 0.05595, 0.8044, 0.2803, 0.7747, 0.08451, 0.1036, 0.04244, 0.6171, 0.0263, 0.06898, 0.2685, 0.005395, 0.165]): _vg.add([_i], _w, 'REPLACE')
_vg = ob_cube.vertex_groups.new(name='Thumb02.R')
for _i, _w in zip([567, 589, 591, 592, 593, 594, 595, 596, 597, 598, 764], [0.06024, 0.1053, 0.9998, 0.9833, 0.9997, 0.9795, 0.9998, 0.9837, 0.9995, 0.9746, 0.004334]): _vg.add([_i], _w, 'REPLACE')
_vg = ob_cube.vertex_groups.new(name='Upper Leg.L')
for _i, _w in zip([33, 36, 40, 45, 52, 53, 54, 55, 56, 57, 58, 59, 61, 62, 68, 69, 70, 71, 74, 78, 79, 82, 83, 84, 85, 87, 90, 91, 92, 98, 99, 100, 101, 102, 105, 106, 281, 282, 283, 284, 285, 286, 287, 288, 309, 310, 312, 314, 317, 318, 319, 321, 360, 361, 375, 380, 383, 384, 437, 446, 447, 474, 700, 708, 709, 801, 804, 805], [0.1069, 0.07689, 0.02417, 0.08469, 0.4012, 0.243, 0.1589, 0.467, 0.9104, 0.8553, 0.8504, 0.8868, 0.04597, 0.02845, 0.2406, 0.2275, 0.1581, 0.1637, 0.06807, 0.001049, 0.1383, 0.5796, 0.2286, 0.9095, 0.8377, 0.05073, 0.244, 0.1478, 0.09494, 0.3024, 0.8644, 0.8725, 0.003677, 0.03021, 0.2118, 0.1908, 0.9939, 0.9901, 0.9863, 0.9887, 0.9874, 0.9925, 0.992, 0.9869, 0.863, 0.0396, 0.2256, 0.102, 0.3504, 0.8559, 0.01467, 0.2033, 0.9909, 0.9865, 0.006583, 0.06354, 0.1102, 0.3327, 0.002834, 0.009507, 0.1103, 0.03076, 0.04185, 0.07534, 0.2329, 0.01892, 0.04401, 0.1611]): _vg.add([_i], _w, 'REPLACE')
_vg = ob_cube.vertex_groups.new(name='Lower Leg.L')
for _i, _w in zip([48, 49, 50, 51, 56, 57, 58, 59, 60, 61, 62, 63, 64, 65, 66, 67, 68, 69, 70, 71, 80, 81, 84, 85, 86, 87, 88, 89, 90, 91, 96, 97, 99, 100, 101, 102, 103, 104, 105, 106, 107, 209, 210, 213, 214, 215, 216, 218, 219, 220, 221, 222, 223, 224, 227, 229, 231, 234, 235, 236, 238, 265, 266, 267, 268, 269, 270, 271, 272, 273, 274, 275, 276, 277, 278, 279, 280, 308, 309, 310, 311, 312, 316, 318, 319, 320, 321, 344, 345, 346, 347, 348, 349, 350, 356, 357, 358, 359], [0.9592, 0.9297, 0.954, 0.8958, 0.08956, 0.1446, 0.1494, 0.113, 0.9771, 0.952, 0.9608, 0.9837, 0.9998, 0.9995, 0.9997, 0.9999, 0.7594, 0.7725, 0.8419, 0.8363, 0.9623, 0.9117, 0.09045, 0.1621, 0.9852, 0.9493, 0.9999, 0.9995, 0.756, 0.8522, 0.9445, 0.9258, 0.1353, 0.1275, 0.9732, 0.9599, 0.9998, 0.9996, 0.7882, 0.8092, 0.23, 0.1716, 0.4162, 0.1673, 0.4083, 0.0002624, 0.09581, 0.04004, 0.2137, 0.06862, 0.07925, 0.165, 0.1786, 0.4539, 0.06047, 0.0645, 0.2223, 0.02362, 0.08505, 0.1043, 0.2895, 0.9963, 0.9972, 0.9992, 0.9986, 0.996, 0.9993, 0.9971, 0.9985, 0.9976, 0.9979, 0.9981, 0.9971, 0.9975, 0.9979, 0.9976, 0.9976, 0.9434, 0.137, 0.9552, 0.9996, 0.7744, 0.9504, 0.1439, 0.9677, 0.9998, 0.7967, 0.2817, 0.1114, 0.1195, 0.2533, 0.1104, 0.1449, 0.1609, 0.9966, 0.9979, 0.9976, 0.9979]): _vg.add([_i], _w, 'REPLACE')
_vg = ob_cube.vertex_groups.new(name='Foot.L')
for _i, _w in zip([48, 49, 50, 51, 80, 81, 96, 97, 107, 207, 208, 209, 210, 211, 212, 213, 214, 215, 216, 217, 218, 219, 220, 221, 222, 223, 224, 225, 226, 227, 228, 229, 230, 231, 232, 233, 234, 235, 236, 237, 238, 239, 240, 241, 242, 243, 244, 245, 246, 308, 316, 344, 345, 346, 347, 348, 349, 350], [0.0314, 0.06992, 0.04164, 0.1032, 0.02507, 0.08774, 0.05524, 0.07369, 0.7645, 0.2054, 0.2479, 0.8209, 0.5817, 0.05578, 0.09029, 0.8249, 0.59, 0.9102, 0.8917, 0.9079, 0.9472, 0.7811, 0.9111, 0.9028, 0.8321, 0.8144, 0.5445, 0.0337, 0.0724, 0.935, 0.9317, 0.9178, 0.2002, 0.7718, 0.0598, 0.9313, 0.9119, 0.8992, 0.8809, 0.03357, 0.706, 0.5967, 0.7728, 0.8056, 0.2059, 0.9197, 0.4941, 0.7178, 0.2967, 0.05627, 0.04893, 0.7151, 0.8768, 0.8696, 0.7444, 0.8787, 0.846, 0.8305]): _vg.add([_i], _w, 'REPLACE')
_vg = ob_cube.vertex_groups.new(name='Toes.L')
for _i, _w in zip([207, 208, 211, 212, 215, 217, 225, 226, 228, 230, 232, 233, 234, 237, 239, 240, 241, 242, 243, 244, 245, 246], [0.7932, 0.7495, 0.944, 0.9093, 0.06465, 0.08012, 0.958, 0.9272, 0.05743, 0.7982, 0.94, 0.05383, 0.05132, 0.958, 0.4001, 0.2243, 0.182, 0.793, 0.07621, 0.5056, 0.2782, 0.7018]): _vg.add([_i], _w, 'REPLACE')
_vg = ob_cube.vertex_groups.new(name='Upper Leg.R')
for _i, _w in zip([45, 54, 55, 82, 380, 383, 384, 425, 428, 432, 437, 444, 445, 446, 447, 448, 449, 450, 451, 453, 454, 460, 461, 462, 463, 466, 470, 471, 474, 475, 476, 477, 479, 482, 483, 484, 490, 491, 492, 493, 494, 497, 498, 673, 674, 675, 676, 677, 678, 679, 680, 700, 708, 709, 730, 731, 733, 735, 738, 739, 740, 742, 781, 782, 796, 801, 804, 805], [0.002834, 0.009507, 0.1103, 0.03076, 0.01892, 0.04401, 0.1611, 0.1069, 0.07689, 0.02417, 0.08469, 0.4012, 0.243, 0.1589, 0.467, 0.9104, 0.8553, 0.8504, 0.8868, 0.04597, 0.02845, 0.2406, 0.2275, 0.1581, 0.1637, 0.06807, 0.001049, 0.1383, 0.5796, 0.2286, 0.9095, 0.8377, 0.05073, 0.244, 0.1478, 0.09494, 0.3024, 0.8644, 0.8725, 0.003677, 0.03021, 0.2118, 0.1908, 0.9939, 0.9901, 0.9863, 0.9887, 0.9874, 0.9925, 0.992, 0.9869, 0.04185, 0.07534, 0.2329, 0.863, 0.0396, 0.2256, 0.102, 0.3504, 0.8559, 0.01467, 0.2033, 0.9909, 0.9865, 0.006583, 0.06354, 0.1102, 0.3327]): _vg.add([_i], _w, 'REPLACE')
_vg = ob_cube.vertex_groups.new(name='Lower Leg.R')
for _i, _w in zip([440, 441, 442, 443, 448, 449, 450, 451, 452, 453, 454, 455, 456, 457, 458, 459, 460, 461, 462, 463, 472, 473, 476, 477, 478, 479, 480, 481, 482, 483, 488, 489, 491, 492, 493, 494, 495, 496, 497, 498, 499, 601, 602, 605, 606, 607, 608, 610, 611, 612, 613, 614, 615, 616, 619, 621, 623, 626, 627, 628, 630, 657, 658, 659, 660, 661, 662, 663, 664, 665, 666, 667, 668, 669, 670, 671, 672, 729, 730, 731, 732, 733, 737, 739, 740, 741, 742, 765, 766, 767, 768, 769, 770, 771, 777, 778, 779, 780], [0.9592, 0.9297, 0.954, 0.8958, 0.08956, 0.1446, 0.1494, 0.113, 0.9771, 0.952, 0.9608, 0.9837, 0.9998, 0.9995, 0.9997, 0.9999, 0.7594, 0.7725, 0.8419, 0.8363, 0.9623, 0.9117, 0.09045, 0.1621, 0.9852, 0.9493, 0.9999, 0.9995, 0.756, 0.8522, 0.9445, 0.9258, 0.1353, 0.1275, 0.9732, 0.9599, 0.9998, 0.9996, 0.7882, 0.8092, 0.23, 0.1716, 0.4162, 0.1673, 0.4083, 0.0002624, 0.09581, 0.04004, 0.2137, 0.06862, 0.07925, 0.165, 0.1786, 0.4539, 0.06047, 0.0645, 0.2223, 0.02362, 0.08505, 0.1043, 0.2895, 0.9963, 0.9972, 0.9992, 0.9986, 0.996, 0.9993, 0.9971, 0.9985, 0.9976, 0.9979, 0.9981, 0.9971, 0.9975, 0.9979, 0.9976, 0.9976, 0.9434, 0.137, 0.9552, 0.9996, 0.7744, 0.9504, 0.1439, 0.9677, 0.9998, 0.7967, 0.2817, 0.1114, 0.1195, 0.2533, 0.1104, 0.1449, 0.1609, 0.9966, 0.9979, 0.9976, 0.9979]): _vg.add([_i], _w, 'REPLACE')
_vg = ob_cube.vertex_groups.new(name='Foot.R')
for _i, _w in zip([440, 441, 442, 443, 472, 473, 488, 489, 499, 599, 600, 601, 602, 603, 604, 605, 606, 607, 608, 609, 610, 611, 612, 613, 614, 615, 616, 617, 618, 619, 620, 621, 622, 623, 624, 625, 626, 627, 628, 629, 630, 631, 632, 633, 634, 635, 636, 637, 638, 729, 737, 765, 766, 767, 768, 769, 770, 771], [0.0314, 0.06992, 0.04164, 0.1032, 0.02507, 0.08774, 0.05524, 0.07369, 0.7645, 0.2054, 0.2479, 0.8209, 0.5817, 0.05578, 0.09029, 0.8249, 0.59, 0.9102, 0.8917, 0.9079, 0.9472, 0.7811, 0.9111, 0.9028, 0.8321, 0.8144, 0.5445, 0.0337, 0.0724, 0.935, 0.9317, 0.9178, 0.2002, 0.7718, 0.0598, 0.9313, 0.9119, 0.8992, 0.8809, 0.03357, 0.706, 0.5967, 0.7728, 0.8056, 0.2059, 0.9197, 0.4941, 0.7178, 0.2967, 0.05627, 0.04893, 0.7151, 0.8768, 0.8696, 0.7444, 0.8787, 0.846, 0.8305]): _vg.add([_i], _w, 'REPLACE')
_vg = ob_cube.vertex_groups.new(name='Toes.R')
for _i, _w in zip([599, 600, 603, 604, 607, 609, 617, 618, 620, 622, 624, 625, 626, 629, 631, 632, 633, 634, 635, 636, 637, 638], [0.7932, 0.7495, 0.944, 0.9093, 0.06465, 0.08012, 0.958, 0.9272, 0.05743, 0.7982, 0.94, 0.05383, 0.05132, 0.958, 0.4001, 0.2243, 0.182, 0.793, 0.07621, 0.5056, 0.2782, 0.7018]): _vg.add([_i], _w, 'REPLACE')
_m = ob_cube.modifiers.new('Armature', 'ARMATURE')
_m.object = ob_armature
_m.use_deform_preserve_volume = True

# ---- collection membership
col_collection_1.objects.link(ob_sun)
col_collection_1.objects.link(ob_armature)
col_collection_1.objects.link(ob_cube_002)
col_collection_1.objects.link(ob_cube_001)
col_collection_1.objects.link(ob_cube)

# ---- scene / render settings (as saved in the file)
scene.frame_start = 1; scene.frame_end = 99; scene.frame_set(1)
scene.render.engine = 'BLENDER_EEVEE_NEXT'
scene.render.resolution_percentage = 50
scene.render.dither_intensity = 0.0
scene.cycles.use_denoising = False
scene.cycles.samples = 128
scene.cycles.sampling_pattern = 'TABULATED_SOBOL'
scene.cycles.light_sampling_threshold = 0.0
scene.cycles.use_adaptive_sampling = False
scene.cycles.use_light_tree = False
scene.cycles.blur_glossy = 0.0
scene.cycles.sample_clamp_indirect = 0.0
scene.view_settings.view_transform = 'Standard'
bpy.context.view_layer.update()

# ---- added for rendering (the .blend has no active camera): camera
cam_auto = bpy.data.cameras.new('AutoCamera')
cam_auto.lens = 50.0
cam_auto.sensor_width = 36.0
cam_auto.clip_end = 1000.0
ob_auto_camera = bpy.data.objects.new('AutoCamera', cam_auto)
scene.collection.objects.link(ob_auto_camera)
ob_auto_camera.location = (1.82421, -2.19722, 2.37668)
ob_auto_camera.rotation_euler = (1.09748, -7.21219e-08, 0.694738)
scene.camera = ob_auto_camera
bpy.context.view_layer.update()

